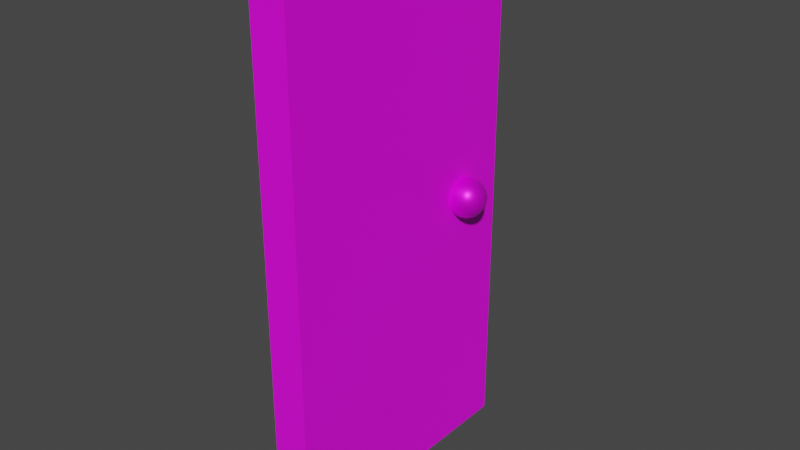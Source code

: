# Source: door_1.blend  (saved by Blender 3.3.6; exported with 4.5.12 LTS)
import bpy
from mathutils import Matrix  # noqa: F401  (used for matrix-valued properties, if any)

bpy.ops.wm.read_factory_settings(use_empty=True)
scene = bpy.context.scene
scene.name = 'Scene'

# ---- collections
col_collection = bpy.data.collections.new('Collection'); scene.collection.children.link(col_collection)

# ---- images (referenced by path relative to the original .blend; pixels are not part of the script)
import os
ASSET_DIR = os.environ.get("B2B_ASSET_DIR", "")  # directory of the original .blend (textures are referenced by path, not embedded)
HERE = os.path.dirname(os.path.abspath(__file__))  # packed textures are extracted next to this script under _unpacked/

def load_image(name, relpath, width, height, colorspace="sRGB"):
    """Load a texture the original file referenced (path relative to the .blend, or extracted next to this script)."""
    p = next((c for c in (os.path.join(HERE, relpath), os.path.join(ASSET_DIR, relpath)) if relpath and os.path.exists(c)), "")
    if p:
        img = bpy.data.images.load(p, check_existing=True)
        img.name = name
    else:  # same state as the original file: an image datablock whose file is absent (Cycles renders it pink)
        img = bpy.data.images.new(name, width, height)
        img.source = "FILE"
        img.filepath = "//" + (relpath or name)
    img.colorspace_settings.name = colorspace
    return img
img_door_jpeg = load_image('Door.jpeg', 'Aseprite/Door.jpeg', 1024, 1024, 'sRGB')

# ---- materials (node trees are filled in below, after node groups)
mat_material_001 = bpy.data.materials.new('Material.001')
mat_material_001.alpha_threshold = 0.0
mat_material_001.use_transparent_shadow = False
mat_material_001.roughness = 0.5
mat_material_001.line_color = (0.0, 0.0, 0.0, 1.0)
mat_material_002 = bpy.data.materials.new('Material.002')
mat_material_002.use_transparent_shadow = False

# ---- material node trees
mat_material_001.use_nodes = True; mat_material_001.node_tree.nodes.clear()
_N = mat_material_001.node_tree.nodes; _L = mat_material_001.node_tree.links
n0 = _N.new('ShaderNodeOutputMaterial'); n0.name = 'Material Output'; n0.location = (300, 300)
n1 = _N.new('ShaderNodeBsdfPrincipled'); n1.name = 'Principled BSDF'; n1.location = (10, 300)
n1.distribution = 'GGX'
n1.subsurface_method = 'RANDOM_WALK_SKIN'
n1.inputs[3].default_value = 1.45
n1.inputs[27].default_value = (0.0, 0.0, 0.0, 1.0)
n1.inputs[28].default_value = 1.0
n2 = _N.new('ShaderNodeTexImage'); n2.name = 'Image Texture'; n2.location = (-280, 260)
n2.image = img_door_jpeg
_L.new(n1.outputs[0], n0.inputs[0])
_L.new(n2.outputs[0], n1.inputs[0])
n0.is_active_output = True
mat_material_002.use_nodes = True; mat_material_002.node_tree.nodes.clear()
_N = mat_material_002.node_tree.nodes; _L = mat_material_002.node_tree.links
n0 = _N.new('ShaderNodeBsdfPrincipled'); n0.name = 'Principled BSDF'; n0.location = (10, 300)
n0.distribution = 'GGX'
n0.subsurface_method = 'RANDOM_WALK_SKIN'
n0.inputs[1].default_value = 0.5359
n0.inputs[2].default_value = 0.4085
n0.inputs[3].default_value = 1.45
n0.inputs[27].default_value = (0.0, 0.0, 0.0, 1.0)
n0.inputs[28].default_value = 1.0
n1 = _N.new('ShaderNodeOutputMaterial'); n1.name = 'Material Output'; n1.location = (300, 300)
n2 = _N.new('ShaderNodeTexImage'); n2.name = 'Image Texture'; n2.location = (-280, 260)
n2.image = img_door_jpeg
_L.new(n0.outputs[0], n1.inputs[0])
_L.new(n2.outputs[0], n0.inputs[0])
n1.is_active_output = True

# ---- world
world_world = bpy.data.worlds.new('World'); scene.world = world_world
world_world.use_nodes = True; world_world.node_tree.nodes.clear()
_N = world_world.node_tree.nodes; _L = world_world.node_tree.links
n0 = _N.new('ShaderNodeOutputWorld'); n0.name = 'World Output'; n0.location = (300, 300)
n1 = _N.new('ShaderNodeBackground'); n1.name = 'Background'; n1.location = (10, 300)
n1.inputs[0].default_value = (0.05088, 0.05088, 0.05088, 1.0)
_L.new(n1.outputs[0], n0.inputs[0])
n0.is_active_output = True
world_world.color = (0.05088, 0.05088, 0.05088)
world_world.use_sun_shadow = False
world_world.sun_shadow_jitter_overblur = 0.0

# ---- meshes
me_cube = bpy.data.meshes.new('Cube')
me_cube.from_pydata([(1.0, 1.0, 1.0), (1.0, 1.0, -1.0), (1.0, -1.0, 1.0), (1.0, -1.0, -1.0), (-1.0, 1.0, 1.0), (-1.0, 1.0, -1.0), (-1.0, -1.0, 1.0), (-1.0, -1.0, -1.0), (1.0, 1.0, 0.0), (-1.0, -1.0, 0.0), (1.0, -1.0, 0.0), (-1.0, 1.0, 0.0), (1.0, 1.0, 0.0), (-1.0, -1.0, 0.0), (1.0, -1.0, 0.0), (-1.0, 1.0, 0.0), (1.797, 0.6635, -0.06105), (1.929, 0.6754, -0.05222), (2.038, 0.6852, -0.04145), (2.119, 0.6925, -0.02918), (2.168, 0.697, -0.01586), (2.185, 0.6985, -0.002001), (2.168, 0.697, 0.01185), (2.119, 0.6925, 0.02517), (2.038, 0.6852, 0.03745), (1.929, 0.6754, 0.04821), (1.797, 0.6635, 0.05705), (1.646, 0.6498, 0.06361), (1.482, 0.635, 0.06765), (1.457, 0.6392, -0.07165), (1.596, 0.6581, -0.06761), (1.724, 0.6754, -0.06105), (1.837, 0.6906, -0.05222), (1.929, 0.7031, -0.04145), (1.998, 0.7124, -0.02918), (2.04, 0.7181, -0.01586), (2.055, 0.7201, -0.002001), (2.04, 0.7181, 0.01185), (1.998, 0.7124, 0.02517), (1.929, 0.7031, 0.03745), (1.837, 0.6906, 0.04821), (1.724, 0.6754, 0.05705), (1.596, 0.6581, 0.06361), (1.457, 0.6392, 0.06765), (1.426, 0.6427, -0.07165), (1.535, 0.6648, -0.06761), (1.636, 0.6852, -0.06105), (1.724, 0.7031, -0.05222), (1.797, 0.7178, -0.04145), (1.851, 0.7287, -0.02918), (1.884, 0.7354, -0.01586), (1.895, 0.7377, -0.002001), (1.884, 0.7354, 0.01185), (1.851, 0.7287, 0.02517), (1.797, 0.7178, 0.03745), (1.724, 0.7031, 0.04821), (1.636, 0.6852, 0.05705), (1.535, 0.6648, 0.06361), (1.426, 0.6427, 0.06765), (1.39, 0.6452, -0.07165), (1.466, 0.6698, -0.06761), (1.535, 0.6925, -0.06105), (1.596, 0.7124, -0.05222), (1.646, 0.7287, -0.04145), (1.683, 0.7409, -0.02918), (1.706, 0.7483, -0.01586), (1.714, 0.7508, -0.002001), (1.706, 0.7483, 0.01185), (1.683, 0.7409, 0.02517), (1.646, 0.7287, 0.03745), (1.596, 0.7124, 0.04821), (1.535, 0.6925, 0.05705), (1.466, 0.6698, 0.06361), (1.39, 0.6452, 0.06765), (1.352, 0.6468, -0.07165), (1.39, 0.6729, -0.06761), (1.426, 0.697, -0.06105), (1.457, 0.7181, -0.05222), (1.482, 0.7354, -0.04145), (1.501, 0.7483, -0.02918), (1.513, 0.7562, -0.01586), (1.517, 0.7589, -0.002001), (1.513, 0.7562, 0.01185), (1.501, 0.7483, 0.02517), (1.482, 0.7354, 0.03745), (1.457, 0.7181, 0.04821), (1.426, 0.697, 0.05705), (1.39, 0.6729, 0.06361), (1.352, 0.6468, 0.06765), (1.312, 0.7377, -0.04145), (1.312, 0.7589, -0.01586), (1.312, 0.7617, -0.002001), (1.312, 0.7589, 0.01185), (1.312, 0.7377, 0.03745), (1.312, 0.6985, 0.05705), (1.646, 0.6498, -0.06761), (1.482, 0.635, -0.07165), (1.312, 0.6196, 0.06901), (1.501, 0.6302, 0.06765), (1.683, 0.6404, 0.06361), (1.851, 0.6498, 0.05705), (1.998, 0.6581, 0.04821), (2.119, 0.6648, 0.03745), (2.208, 0.6698, 0.02517), (2.264, 0.6729, 0.01185), (2.282, 0.674, -0.002001), (2.264, 0.6729, -0.01586), (2.208, 0.6698, -0.02918), (2.119, 0.6648, -0.04145), (1.998, 0.6581, -0.05222), (1.851, 0.6498, -0.06105), (1.683, 0.6404, -0.06761), (1.501, 0.6302, -0.07165), (1.513, 0.625, 0.06765), (1.706, 0.6302, 0.06361), (1.884, 0.635, 0.05705), (2.04, 0.6392, 0.04821), (2.168, 0.6427, 0.03745), (2.264, 0.6452, 0.02517), (2.322, 0.6468, 0.01185), (2.342, 0.6473, -0.002001), (2.322, 0.6468, -0.01586), (2.264, 0.6452, -0.02918), (2.168, 0.6427, -0.04145), (2.04, 0.6392, -0.05222), (1.884, 0.635, -0.06105), (1.706, 0.6302, -0.06761), (1.513, 0.625, -0.07165), (1.517, 0.6196, 0.06765), (1.714, 0.6196, 0.06361), (1.895, 0.6196, 0.05705), (2.055, 0.6196, 0.04821), (2.185, 0.6196, 0.03745), (2.282, 0.6196, 0.02517), (2.342, 0.6196, 0.01185), (2.362, 0.6196, -0.002001), (2.342, 0.6196, -0.01586), (2.282, 0.6196, -0.02918), (2.185, 0.6196, -0.04145), (2.055, 0.6196, -0.05222), (1.895, 0.6196, -0.06105), (1.714, 0.6196, -0.06761), (1.517, 0.6196, -0.07165), (1.513, 0.6142, 0.06765), (1.706, 0.609, 0.06361), (1.884, 0.6042, 0.05705), (2.04, 0.6, 0.04821), (2.168, 0.5966, 0.03745), (2.264, 0.594, 0.02517), (2.322, 0.5924, 0.01185), (2.342, 0.5919, -0.002001), (2.322, 0.5924, -0.01586), (2.264, 0.594, -0.02918), (2.168, 0.5966, -0.04145), (2.04, 0.6, -0.05222), (1.884, 0.6042, -0.06105), (1.706, 0.609, -0.06761), (1.513, 0.6142, -0.07165), (1.501, 0.609, 0.06765), (1.683, 0.5988, 0.06361), (1.851, 0.5894, 0.05705), (1.998, 0.5812, 0.04821), (2.119, 0.5744, 0.03745), (2.208, 0.5694, 0.02517), (2.264, 0.5663, 0.01185), (2.282, 0.5653, -0.002001), (2.264, 0.5663, -0.01586), (2.208, 0.5694, -0.02918), (2.119, 0.5744, -0.04145), (1.998, 0.5812, -0.05222), (1.851, 0.5894, -0.06105), (1.683, 0.5988, -0.06761), (1.501, 0.609, -0.07165), (1.482, 0.6042, 0.06765), (1.646, 0.5894, 0.06361), (1.797, 0.5758, 0.05705), (1.929, 0.5638, 0.04821), (2.038, 0.554, 0.03745), (2.119, 0.5467, 0.02517), (2.168, 0.5422, 0.01185), (2.185, 0.5407, -0.002001), (2.168, 0.5422, -0.01586), (2.119, 0.5467, -0.02918), (2.038, 0.554, -0.04145), (1.929, 0.5638, -0.05222), (1.797, 0.5758, -0.06105), (1.646, 0.5894, -0.06761), (1.482, 0.6042, -0.07165), (1.457, 0.6, 0.06765), (1.596, 0.5812, 0.06361), (1.724, 0.5638, 0.05705), (1.837, 0.5486, 0.04821), (1.929, 0.5361, 0.03745), (1.998, 0.5268, 0.02517), (2.04, 0.5211, 0.01185), (2.055, 0.5192, -0.002001), (2.04, 0.5211, -0.01586), (1.998, 0.5268, -0.02918), (1.929, 0.5361, -0.04145), (1.837, 0.5486, -0.05222), (1.724, 0.5638, -0.06105), (1.596, 0.5812, -0.06761), (1.457, 0.6, -0.07165), (1.426, 0.5966, 0.06765), (1.535, 0.5744, 0.06361), (1.636, 0.554, 0.05705), (1.724, 0.5361, 0.04821), (1.797, 0.5214, 0.03745), (1.851, 0.5105, 0.02517), (1.884, 0.5038, 0.01185), (1.895, 0.5015, -0.002001), (1.884, 0.5038, -0.01586), (1.851, 0.5105, -0.02918), (1.797, 0.5214, -0.04145), (1.724, 0.5361, -0.05222), (1.636, 0.554, -0.06105), (1.535, 0.5744, -0.06761), (1.426, 0.5966, -0.07165), (1.39, 0.594, 0.06765), (1.466, 0.5694, 0.06361), (1.535, 0.5467, 0.05705), (1.596, 0.5268, 0.04821), (1.646, 0.5105, 0.03745), (1.683, 0.4984, 0.02517), (1.706, 0.4909, 0.01185), (1.714, 0.4884, -0.002001), (1.706, 0.4909, -0.01586), (1.683, 0.4984, -0.02918), (1.646, 0.5105, -0.04145), (1.596, 0.5268, -0.05222), (1.535, 0.5467, -0.06105), (1.466, 0.5694, -0.06761), (1.39, 0.594, -0.07165), (1.352, 0.5924, 0.06765), (1.39, 0.5663, 0.06361), (1.426, 0.5422, 0.05705), (1.457, 0.5211, 0.04821), (1.482, 0.5038, 0.03745), (1.501, 0.4909, 0.02517), (1.513, 0.483, 0.01185), (1.517, 0.4803, -0.002001), (1.513, 0.483, -0.01586), (1.501, 0.4909, -0.02918), (1.482, 0.5038, -0.04145), (1.457, 0.5211, -0.05222), (1.426, 0.5422, -0.06105), (1.39, 0.5663, -0.06761), (1.352, 0.5924, -0.07165), (1.312, 0.5919, 0.06765), (1.312, 0.5653, 0.06361), (1.312, 0.5407, 0.05705), (1.312, 0.5192, 0.04821), (1.312, 0.5015, 0.03745), (1.312, 0.4884, 0.02517), (1.312, 0.4803, 0.01185), (1.312, 0.4776, -0.002001), (1.312, 0.4803, -0.01586), (1.312, 0.4884, -0.02918), (1.312, 0.5015, -0.04145), (1.312, 0.5192, -0.05222), (1.312, 0.5407, -0.06105), (1.312, 0.5653, -0.06761), (1.312, 0.5919, -0.07165), (1.272, 0.5924, 0.06765), (1.233, 0.5663, 0.06361), (1.198, 0.5422, 0.05705), (1.167, 0.5211, 0.04821), (1.141, 0.5038, 0.03745), (1.123, 0.4909, 0.02517), (1.111, 0.483, 0.01185), (1.107, 0.4803, -0.002001), (1.111, 0.483, -0.01586), (1.123, 0.4909, -0.02918), (1.141, 0.5038, -0.04145), (1.167, 0.5211, -0.05222), (1.198, 0.5422, -0.06105), (1.233, 0.5663, -0.06761), (1.272, 0.5924, -0.07165), (1.233, 0.594, 0.06765), (1.158, 0.5694, 0.06361), (1.089, 0.5467, 0.05705), (1.028, 0.5268, 0.04821), (0.9777, 0.5105, 0.03745), (0.9405, 0.4984, 0.02517), (0.9176, 0.4909, 0.01185), (0.9099, 0.4884, -0.002001), (0.9176, 0.4909, -0.01586), (0.9405, 0.4984, -0.02918), (0.9777, 0.5105, -0.04145), (1.028, 0.5268, -0.05222), (1.089, 0.5467, -0.06105), (1.158, 0.5694, -0.06761), (1.233, 0.594, -0.07165), (1.198, 0.5966, 0.06765), (1.089, 0.5744, 0.06361), (0.9877, 0.554, 0.05705), (0.8992, 0.5361, 0.04821), (0.8267, 0.5214, 0.03745), (0.7728, 0.5105, 0.02517), (0.7395, 0.5038, 0.01185), (0.7283, 0.5015, -0.002001), (0.7395, 0.5038, -0.01586), (0.7728, 0.5105, -0.02918), (0.8267, 0.5214, -0.04145), (0.8992, 0.5361, -0.05222), (0.9877, 0.554, -0.06105), (1.089, 0.5744, -0.06761), (1.198, 0.5966, -0.07165), (1.167, 0.6, 0.06765), (1.028, 0.5812, 0.06361), (0.8992, 0.5638, 0.05705), (0.7867, 0.5486, 0.04821), (0.6943, 0.5361, 0.03745), (0.6257, 0.5268, 0.02517), (0.5834, 0.5211, 0.01185), (0.5692, 0.5192, -0.002001), (0.5834, 0.5211, -0.01586), (0.6257, 0.5268, -0.02918), (0.6943, 0.5361, -0.04145), (0.7867, 0.5486, -0.05222), (0.8992, 0.5638, -0.06105), (1.028, 0.5812, -0.06761), (1.167, 0.6, -0.07165), (1.312, 0.6196, -0.07302), (1.141, 0.6042, 0.06765), (0.9777, 0.5894, 0.06361), (0.8267, 0.5758, 0.05705), (0.6943, 0.5638, 0.04821), (0.5857, 0.554, 0.03745), (0.505, 0.5467, 0.02517), (0.4553, 0.5422, 0.01185), (0.4385, 0.5407, -0.002001), (0.4553, 0.5422, -0.01586), (0.505, 0.5467, -0.02918), (0.5857, 0.554, -0.04145), (0.6943, 0.5638, -0.05222), (0.8267, 0.5758, -0.06105), (0.9777, 0.5894, -0.06761), (1.141, 0.6042, -0.07165), (1.123, 0.609, 0.06765), (0.9405, 0.5988, 0.06361), (0.7728, 0.5894, 0.05705), (0.6257, 0.5812, 0.04821), (0.505, 0.5744, 0.03745), (0.4154, 0.5694, 0.02517), (0.3601, 0.5663, 0.01185), (0.3415, 0.5653, -0.002001), (0.3601, 0.5663, -0.01586), (0.4154, 0.5694, -0.02918), (0.505, 0.5744, -0.04145), (0.6257, 0.5812, -0.05222), (0.7728, 0.5894, -0.06105), (0.9405, 0.5988, -0.06761), (1.123, 0.609, -0.07165), (1.111, 0.6142, 0.06765), (0.9176, 0.609, 0.06361), (0.7395, 0.6042, 0.05705), (0.5834, 0.6, 0.04821), (0.4553, 0.5966, 0.03745), (0.3601, 0.594, 0.02517), (0.3015, 0.5924, 0.01185), (0.2817, 0.5919, -0.002001), (0.3015, 0.5924, -0.01586), (0.3601, 0.594, -0.02918), (0.4553, 0.5966, -0.04145), (0.5834, 0.6, -0.05222), (0.7395, 0.6042, -0.06105), (0.9176, 0.609, -0.06761), (1.111, 0.6142, -0.07165), (1.107, 0.6196, 0.06765), (0.9099, 0.6196, 0.06361), (0.7283, 0.6196, 0.05705), (0.5692, 0.6196, 0.04821), (0.4385, 0.6196, 0.03745), (0.3415, 0.6196, 0.02517), (0.2817, 0.6196, 0.01185), (0.2615, 0.6196, -0.002001), (0.2817, 0.6196, -0.01586), (0.3415, 0.6196, -0.02918), (0.4385, 0.6196, -0.04145), (0.5692, 0.6196, -0.05222), (0.7283, 0.6196, -0.06105), (0.9099, 0.6196, -0.06761), (1.107, 0.6196, -0.07165), (1.111, 0.625, 0.06765), (0.9176, 0.6302, 0.06361), (0.7395, 0.635, 0.05705), (0.5834, 0.6392, 0.04821), (0.4553, 0.6427, 0.03745), (0.3601, 0.6452, 0.02517), (0.3015, 0.6468, 0.01185), (0.2817, 0.6473, -0.002001), (0.3015, 0.6468, -0.01586), (0.3601, 0.6452, -0.02918), (0.4553, 0.6427, -0.04145), (0.5834, 0.6392, -0.05222), (0.7395, 0.635, -0.06105), (0.9176, 0.6302, -0.06761), (1.111, 0.625, -0.07165), (1.123, 0.6302, 0.06765), (0.9405, 0.6404, 0.06361), (0.7728, 0.6498, 0.05705), (0.6257, 0.6581, 0.04821), (0.505, 0.6648, 0.03745), (0.4154, 0.6698, 0.02517), (0.3601, 0.6729, 0.01185), (0.3415, 0.674, -0.002001), (0.3601, 0.6729, -0.01586), (0.4154, 0.6698, -0.02918), (0.505, 0.6648, -0.04145), (0.6257, 0.6581, -0.05222), (0.7728, 0.6498, -0.06105), (0.9405, 0.6404, -0.06761), (1.123, 0.6302, -0.07165), (1.141, 0.635, 0.06765), (0.9777, 0.6498, 0.06361), (0.8267, 0.6635, 0.05705), (0.6943, 0.6754, 0.04821), (0.5857, 0.6852, 0.03745), (0.505, 0.6925, 0.02517), (0.4553, 0.697, 0.01185), (0.4385, 0.6985, -0.002001), (0.4553, 0.697, -0.01586), (0.505, 0.6925, -0.02918), (0.5857, 0.6852, -0.04145), (0.6943, 0.6754, -0.05222), (0.8267, 0.6635, -0.06105), (0.9777, 0.6498, -0.06761), (1.141, 0.635, -0.07165), (1.167, 0.6392, 0.06765), (1.028, 0.6581, 0.06361), (0.8992, 0.6754, 0.05705), (0.7867, 0.6906, 0.04821), (0.6943, 0.7031, 0.03745), (0.6257, 0.7124, 0.02517), (0.5834, 0.7181, 0.01185), (0.5692, 0.7201, -0.002001), (0.5834, 0.7181, -0.01586), (0.6257, 0.7124, -0.02918), (0.6943, 0.7031, -0.04145), (0.7867, 0.6906, -0.05222), (0.8992, 0.6754, -0.06105), (1.028, 0.6581, -0.06761), (1.167, 0.6392, -0.07165), (1.198, 0.6427, 0.06765), (1.089, 0.6648, 0.06361), (0.9877, 0.6852, 0.05705), (0.8992, 0.7031, 0.04821), (0.8267, 0.7178, 0.03745), (0.7728, 0.7287, 0.02517), (0.7395, 0.7354, 0.01185), (0.7283, 0.7377, -0.002001), (0.7395, 0.7354, -0.01586), (0.7728, 0.7287, -0.02918), (0.8267, 0.7178, -0.04145), (0.8992, 0.7031, -0.05222), (0.9877, 0.6852, -0.06105), (1.089, 0.6648, -0.06761), (1.198, 0.6427, -0.07165), (1.233, 0.6452, 0.06765), (1.158, 0.6698, 0.06361), (1.089, 0.6925, 0.05705), (1.028, 0.7124, 0.04821), (0.9777, 0.7287, 0.03745), (0.9405, 0.7409, 0.02517), (0.9176, 0.7483, 0.01185), (0.9099, 0.7508, -0.002001), (0.9176, 0.7483, -0.01586), (0.9405, 0.7409, -0.02918), (0.9777, 0.7287, -0.04145), (1.028, 0.7124, -0.05222), (1.089, 0.6925, -0.06105), (1.158, 0.6698, -0.06761), (1.233, 0.6452, -0.07165), (1.272, 0.6468, 0.06765), (1.233, 0.6729, 0.06361), (1.198, 0.697, 0.05705), (1.167, 0.7181, 0.04821), (1.141, 0.7354, 0.03745), (1.123, 0.7483, 0.02517), (1.111, 0.7562, 0.01185), (1.107, 0.7589, -0.002001), (1.111, 0.7562, -0.01586), (1.123, 0.7483, -0.02918), (1.141, 0.7354, -0.04145), (1.167, 0.7181, -0.05222), (1.198, 0.697, -0.06105), (1.233, 0.6729, -0.06761), (1.272, 0.6468, -0.07165), (1.312, 0.6473, 0.06765), (1.312, 0.674, 0.06361), (1.312, 0.7201, 0.04821), (1.312, 0.7508, 0.02517), (1.312, 0.7508, -0.02918), (1.312, 0.7201, -0.05222), (1.312, 0.6985, -0.06105), (1.312, 0.674, -0.06761), (1.312, 0.6473, -0.07165)], [], [(0, 4, 6, 2), (10, 2, 6, 9), (5, 1, 3, 7), (11, 4, 0, 8), (5, 11, 8, 1), (0, 2, 3, 1), (5, 7, 6, 4), (3, 10, 9, 7), (8, 11, 15, 12), (9, 10, 14, 13), (90, 91, 81, 80), (490, 489, 88, 87), (493, 90, 80, 79), (94, 490, 87, 86), (89, 493, 79, 78), (491, 94, 86, 85), (494, 89, 78, 77), (93, 491, 85, 84), (495, 494, 77, 76), (492, 93, 84, 83), (496, 495, 76, 75), (92, 492, 83, 82), (497, 496, 75, 74), (91, 92, 82, 81), (489, 97, 88), (323, 497, 74), (81, 82, 67, 66), (88, 97, 73), (323, 74, 59), (80, 81, 66, 65), (87, 88, 73, 72), (79, 80, 65, 64), (86, 87, 72, 71), (78, 79, 64, 63), (85, 86, 71, 70), (77, 78, 63, 62), (84, 85, 70, 69), (76, 77, 62, 61), (83, 84, 69, 68), (75, 76, 61, 60), (82, 83, 68, 67), (74, 75, 60, 59), (62, 63, 48, 47), (69, 70, 55, 54), (61, 62, 47, 46), (68, 69, 54, 53), (60, 61, 46, 45), (67, 68, 53, 52), (59, 60, 45, 44), (66, 67, 52, 51), (73, 97, 58), (323, 59, 44), (65, 66, 51, 50), (72, 73, 58, 57), (64, 65, 50, 49), (71, 72, 57, 56), (63, 64, 49, 48), (70, 71, 56, 55), (58, 97, 43), (323, 44, 29), (50, 51, 36, 35), (57, 58, 43, 42), (49, 50, 35, 34), (56, 57, 42, 41), (48, 49, 34, 33), (55, 56, 41, 40), (47, 48, 33, 32), (54, 55, 40, 39), (46, 47, 32, 31), (53, 54, 39, 38), (45, 46, 31, 30), (52, 53, 38, 37), (44, 45, 30, 29), (51, 52, 37, 36), (39, 40, 25, 24), (31, 32, 17, 16), (38, 39, 24, 23), (30, 31, 16, 95), (37, 38, 23, 22), (29, 30, 95, 96), (36, 37, 22, 21), (43, 97, 28), (323, 29, 96), (35, 36, 21, 20), (42, 43, 28, 27), (34, 35, 20, 19), (41, 42, 27, 26), (33, 34, 19, 18), (40, 41, 26, 25), (32, 33, 18, 17), (20, 21, 105, 106), (27, 28, 98, 99), (19, 20, 106, 107), (26, 27, 99, 100), (18, 19, 107, 108), (25, 26, 100, 101), (17, 18, 108, 109), (24, 25, 101, 102), (16, 17, 109, 110), (23, 24, 102, 103), (95, 16, 110, 111), (22, 23, 103, 104), (96, 95, 111, 112), (21, 22, 104, 105), (28, 97, 98), (323, 96, 112), (110, 109, 124, 125), (103, 102, 117, 118), (111, 110, 125, 126), (104, 103, 118, 119), (112, 111, 126, 127), (105, 104, 119, 120), (98, 97, 113), (323, 112, 127), (106, 105, 120, 121), (99, 98, 113, 114), (107, 106, 121, 122), (100, 99, 114, 115), (108, 107, 122, 123), (101, 100, 115, 116), (109, 108, 123, 124), (102, 101, 116, 117), (122, 121, 136, 137), (115, 114, 129, 130), (123, 122, 137, 138), (116, 115, 130, 131), (124, 123, 138, 139), (117, 116, 131, 132), (125, 124, 139, 140), (118, 117, 132, 133), (126, 125, 140, 141), (119, 118, 133, 134), (127, 126, 141, 142), (120, 119, 134, 135), (113, 97, 128), (323, 127, 142), (121, 120, 135, 136), (114, 113, 128, 129), (141, 140, 155, 156), (134, 133, 148, 149), (142, 141, 156, 157), (135, 134, 149, 150), (128, 97, 143), (323, 142, 157), (136, 135, 150, 151), (129, 128, 143, 144), (137, 136, 151, 152), (130, 129, 144, 145), (138, 137, 152, 153), (131, 130, 145, 146), (139, 138, 153, 154), (132, 131, 146, 147), (140, 139, 154, 155), (133, 132, 147, 148), (145, 144, 159, 160), (153, 152, 167, 168), (146, 145, 160, 161), (154, 153, 168, 169), (147, 146, 161, 162), (155, 154, 169, 170), (148, 147, 162, 163), (156, 155, 170, 171), (149, 148, 163, 164), (157, 156, 171, 172), (150, 149, 164, 165), (143, 97, 158), (323, 157, 172), (151, 150, 165, 166), (144, 143, 158, 159), (152, 151, 166, 167), (164, 163, 178, 179), (172, 171, 186, 187), (165, 164, 179, 180), (158, 97, 173), (323, 172, 187), (166, 165, 180, 181), (159, 158, 173, 174), (167, 166, 181, 182), (160, 159, 174, 175), (168, 167, 182, 183), (161, 160, 175, 176), (169, 168, 183, 184), (162, 161, 176, 177), (170, 169, 184, 185), (163, 162, 177, 178), (171, 170, 185, 186), (183, 182, 197, 198), (176, 175, 190, 191), (184, 183, 198, 199), (177, 176, 191, 192), (185, 184, 199, 200), (178, 177, 192, 193), (186, 185, 200, 201), (179, 178, 193, 194), (187, 186, 201, 202), (180, 179, 194, 195), (173, 97, 188), (323, 187, 202), (181, 180, 195, 196), (174, 173, 188, 189), (182, 181, 196, 197), (175, 174, 189, 190), (202, 201, 216, 217), (195, 194, 209, 210), (188, 97, 203), (323, 202, 217), (196, 195, 210, 211), (189, 188, 203, 204), (197, 196, 211, 212), (190, 189, 204, 205), (198, 197, 212, 213), (191, 190, 205, 206), (199, 198, 213, 214), (192, 191, 206, 207), (200, 199, 214, 215), (193, 192, 207, 208), (201, 200, 215, 216), (194, 193, 208, 209), (206, 205, 220, 221), (214, 213, 228, 229), (207, 206, 221, 222), (215, 214, 229, 230), (208, 207, 222, 223), (216, 215, 230, 231), (209, 208, 223, 224), (217, 216, 231, 232), (210, 209, 224, 225), (203, 97, 218), (323, 217, 232), (211, 210, 225, 226), (204, 203, 218, 219), (212, 211, 226, 227), (205, 204, 219, 220), (213, 212, 227, 228), (225, 224, 239, 240), (218, 97, 233), (323, 232, 247), (226, 225, 240, 241), (219, 218, 233, 234), (227, 226, 241, 242), (220, 219, 234, 235), (228, 227, 242, 243), (221, 220, 235, 236), (229, 228, 243, 244), (222, 221, 236, 237), (230, 229, 244, 245), (223, 222, 237, 238), (231, 230, 245, 246), (224, 223, 238, 239), (232, 231, 246, 247), (244, 243, 258, 259), (237, 236, 251, 252), (245, 244, 259, 260), (238, 237, 252, 253), (246, 245, 260, 261), (239, 238, 253, 254), (247, 246, 261, 262), (240, 239, 254, 255), (233, 97, 248), (323, 247, 262), (241, 240, 255, 256), (234, 233, 248, 249), (242, 241, 256, 257), (235, 234, 249, 250), (243, 242, 257, 258), (236, 235, 250, 251), (323, 262, 277), (256, 255, 270, 271), (249, 248, 263, 264), (257, 256, 271, 272), (250, 249, 264, 265), (258, 257, 272, 273), (251, 250, 265, 266), (259, 258, 273, 274), (252, 251, 266, 267), (260, 259, 274, 275), (253, 252, 267, 268), (261, 260, 275, 276), (254, 253, 268, 269), (262, 261, 276, 277), (255, 254, 269, 270), (248, 97, 263), (275, 274, 289, 290), (268, 267, 282, 283), (276, 275, 290, 291), (269, 268, 283, 284), (277, 276, 291, 292), (270, 269, 284, 285), (263, 97, 278), (323, 277, 292), (271, 270, 285, 286), (264, 263, 278, 279), (272, 271, 286, 287), (265, 264, 279, 280), (273, 272, 287, 288), (266, 265, 280, 281), (274, 273, 288, 289), (267, 266, 281, 282), (279, 278, 293, 294), (287, 286, 301, 302), (280, 279, 294, 295), (288, 287, 302, 303), (281, 280, 295, 296), (289, 288, 303, 304), (282, 281, 296, 297), (290, 289, 304, 305), (283, 282, 297, 298), (291, 290, 305, 306), (284, 283, 298, 299), (292, 291, 306, 307), (285, 284, 299, 300), (278, 97, 293), (323, 292, 307), (286, 285, 300, 301), (298, 297, 312, 313), (306, 305, 320, 321), (299, 298, 313, 314), (307, 306, 321, 322), (300, 299, 314, 315), (293, 97, 308), (323, 307, 322), (301, 300, 315, 316), (294, 293, 308, 309), (302, 301, 316, 317), (295, 294, 309, 310), (303, 302, 317, 318), (296, 295, 310, 311), (304, 303, 318, 319), (297, 296, 311, 312), (305, 304, 319, 320), (317, 316, 332, 333), (310, 309, 325, 326), (318, 317, 333, 334), (311, 310, 326, 327), (319, 318, 334, 335), (312, 311, 327, 328), (320, 319, 335, 336), (313, 312, 328, 329), (321, 320, 336, 337), (314, 313, 329, 330), (322, 321, 337, 338), (315, 314, 330, 331), (308, 97, 324), (323, 322, 338), (316, 315, 331, 332), (309, 308, 324, 325), (337, 336, 351, 352), (330, 329, 344, 345), (338, 337, 352, 353), (331, 330, 345, 346), (324, 97, 339), (323, 338, 353), (332, 331, 346, 347), (325, 324, 339, 340), (333, 332, 347, 348), (326, 325, 340, 341), (334, 333, 348, 349), (327, 326, 341, 342), (335, 334, 349, 350), (328, 327, 342, 343), (336, 335, 350, 351), (329, 328, 343, 344), (341, 340, 355, 356), (349, 348, 363, 364), (342, 341, 356, 357), (350, 349, 364, 365), (343, 342, 357, 358), (351, 350, 365, 366), (344, 343, 358, 359), (352, 351, 366, 367), (345, 344, 359, 360), (353, 352, 367, 368), (346, 345, 360, 361), (339, 97, 354), (323, 353, 368), (347, 346, 361, 362), (340, 339, 354, 355), (348, 347, 362, 363), (360, 359, 374, 375), (368, 367, 382, 383), (361, 360, 375, 376), (354, 97, 369), (323, 368, 383), (362, 361, 376, 377), (355, 354, 369, 370), (363, 362, 377, 378), (356, 355, 370, 371), (364, 363, 378, 379), (357, 356, 371, 372), (365, 364, 379, 380), (358, 357, 372, 373), (366, 365, 380, 381), (359, 358, 373, 374), (367, 366, 381, 382), (379, 378, 393, 394), (372, 371, 386, 387), (380, 379, 394, 395), (373, 372, 387, 388), (381, 380, 395, 396), (374, 373, 388, 389), (382, 381, 396, 397), (375, 374, 389, 390), (383, 382, 397, 398), (376, 375, 390, 391), (369, 97, 384), (323, 383, 398), (377, 376, 391, 392), (370, 369, 384, 385), (378, 377, 392, 393), (371, 370, 385, 386), (398, 397, 412, 413), (391, 390, 405, 406), (384, 97, 399), (323, 398, 413), (392, 391, 406, 407), (385, 384, 399, 400), (393, 392, 407, 408), (386, 385, 400, 401), (394, 393, 408, 409), (387, 386, 401, 402), (395, 394, 409, 410), (388, 387, 402, 403), (396, 395, 410, 411), (389, 388, 403, 404), (397, 396, 411, 412), (390, 389, 404, 405), (410, 409, 424, 425), (403, 402, 417, 418), (411, 410, 425, 426), (404, 403, 418, 419), (412, 411, 426, 427), (405, 404, 419, 420), (413, 412, 427, 428), (406, 405, 420, 421), (399, 97, 414), (323, 413, 428), (407, 406, 421, 422), (400, 399, 414, 415), (408, 407, 422, 423), (401, 400, 415, 416), (409, 408, 423, 424), (402, 401, 416, 417), (414, 97, 429), (323, 428, 443), (422, 421, 436, 437), (415, 414, 429, 430), (423, 422, 437, 438), (416, 415, 430, 431), (424, 423, 438, 439), (417, 416, 431, 432), (425, 424, 439, 440), (418, 417, 432, 433), (426, 425, 440, 441), (419, 418, 433, 434), (427, 426, 441, 442), (420, 419, 434, 435), (428, 427, 442, 443), (421, 420, 435, 436), (433, 432, 447, 448), (441, 440, 455, 456), (434, 433, 448, 449), (442, 441, 456, 457), (435, 434, 449, 450), (443, 442, 457, 458), (436, 435, 450, 451), (429, 97, 444), (323, 443, 458), (437, 436, 451, 452), (430, 429, 444, 445), (438, 437, 452, 453), (431, 430, 445, 446), (439, 438, 453, 454), (432, 431, 446, 447), (440, 439, 454, 455), (452, 451, 466, 467), (445, 444, 459, 460), (453, 452, 467, 468), (446, 445, 460, 461), (454, 453, 468, 469), (447, 446, 461, 462), (455, 454, 469, 470), (448, 447, 462, 463), (456, 455, 470, 471), (449, 448, 463, 464), (457, 456, 471, 472), (450, 449, 464, 465), (458, 457, 472, 473), (451, 450, 465, 466), (444, 97, 459), (323, 458, 473), (471, 470, 485, 486), (464, 463, 478, 479), (472, 471, 486, 487), (465, 464, 479, 480), (473, 472, 487, 488), (466, 465, 480, 481), (459, 97, 474), (323, 473, 488), (467, 466, 481, 482), (460, 459, 474, 475), (468, 467, 482, 483), (461, 460, 475, 476), (469, 468, 483, 484), (462, 461, 476, 477), (470, 469, 484, 485), (463, 462, 477, 478), (475, 474, 489, 490), (483, 482, 90, 493), (476, 475, 490, 94), (484, 483, 493, 89), (477, 476, 94, 491), (485, 484, 89, 494), (478, 477, 491, 93), (486, 485, 494, 495), (479, 478, 93, 492), (487, 486, 495, 496), (480, 479, 492, 92), (488, 487, 496, 497), (481, 480, 92, 91), (474, 97, 489), (323, 488, 497), (482, 481, 91, 90)])
me_cube.polygons.foreach_set('use_smooth', [0, 0, 0, 0, 0, 0, 0, 0, 0, 0, 1, 1, 1, 1, 1, 1, 1, 1, 1, 1, 1, 1, 1, 1, 1, 1, 1, 1, 1, 1, 1, 1, 1, 1, 1, 1, 1, 1, 1, 1, 1, 1, 1, 1, 1, 1, 1, 1, 1, 1, 1, 1, 1, 1, 1, 1, 1, 1, 1, 1, 1, 1, 1, 1, 1, 1, 1, 1, 1, 1, 1, 1, 1, 1, 1, 1, 1, 1, 1, 1, 1, 1, 1, 1, 1, 1, 1, 1, 1, 1, 1, 1, 1, 1, 1, 1, 1, 1, 1, 1, 1, 1, 1, 1, 1, 1, 1, 1, 1, 1, 1, 1, 1, 1, 1, 1, 1, 1, 1, 1, 1, 1, 1, 1, 1, 1, 1, 1, 1, 1, 1, 1, 1, 1, 1, 1, 1, 1, 1, 1, 1, 1, 1, 1, 1, 1, 1, 1, 1, 1, 1, 1, 1, 1, 1, 1, 1, 1, 1, 1, 1, 1, 1, 1, 1, 1, 1, 1, 1, 1, 1, 1, 1, 1, 1, 1, 1, 1, 1, 1, 1, 1, 1, 1, 1, 1, 1, 1, 1, 1, 1, 1, 1, 1, 1, 1, 1, 1, 1, 1, 1, 1, 1, 1, 0, 1, 1, 1, 1, 1, 1, 1, 1, 1, 1, 1, 1, 1, 1, 1, 1, 1, 1, 1, 1, 1, 1, 1, 1, 1, 1, 1, 1, 1, 1, 1, 1, 1, 1, 1, 1, 1, 1, 1, 1, 1, 1, 1, 1, 1, 1, 1, 1, 1, 1, 1, 1, 1, 1, 1, 1, 1, 1, 1, 1, 1, 1, 1, 1, 1, 1, 1, 1, 1, 1, 1, 1, 1, 1, 1, 1, 1, 1, 1, 1, 1, 1, 1, 1, 1, 1, 1, 1, 1, 1, 1, 1, 1, 1, 1, 1, 1, 1, 1, 1, 1, 1, 1, 1, 1, 1, 1, 1, 1, 1, 1, 1, 1, 1, 1, 1, 1, 1, 1, 1, 1, 1, 1, 1, 1, 1, 0, 1, 1, 1, 1, 1, 1, 0, 1, 1, 1, 1, 1, 1, 1, 0, 1, 1, 1, 1, 1, 1, 1, 1, 0, 1, 1, 1, 1, 1, 1, 0, 1, 1, 1, 1, 1, 1, 0, 1, 1, 1, 1, 1, 1, 1, 1, 1, 1, 1, 1, 1, 1, 1, 1, 0, 1, 1, 1, 1, 1, 1, 0, 1, 1, 1, 1, 1, 1, 0, 1, 1, 1, 1, 1, 1, 1, 1, 0, 1, 1, 1, 1, 1, 1, 1, 0, 1, 1, 1, 1, 1, 1, 0, 1, 1, 1, 1, 1, 0, 1, 1, 1, 1, 1, 1, 1, 1, 0, 1, 1, 1, 1, 1, 1, 1, 1, 1, 1, 1, 1, 1, 1, 0, 1, 1, 1, 1, 1, 1, 1, 1, 1, 1, 1, 1, 1, 1, 1, 1, 1, 1, 1, 1, 1, 1, 1, 1, 1, 1, 1, 1, 1, 1, 1, 1, 1, 1, 1, 1, 1, 1, 1, 1, 1, 1, 1, 1, 1, 1, 1, 1, 1, 1, 1, 1, 1, 1, 1, 1, 1, 1, 1, 1, 1, 1, 1, 1, 1, 1, 1])
me_cube.polygons.foreach_set('material_index', [0, 0, 0, 0, 0, 0, 0, 0, 0, 0, 1, 1, 1, 1, 1, 1, 1, 1, 1, 1, 1, 1, 1, 1, 1, 1, 1, 1, 1, 1, 1, 1, 1, 1, 1, 1, 1, 1, 1, 1, 1, 1, 1, 1, 1, 1, 1, 1, 1, 1, 1, 1, 1, 1, 1, 1, 1, 1, 1, 1, 1, 1, 1, 1, 1, 1, 1, 1, 1, 1, 1, 1, 1, 1, 1, 1, 1, 1, 1, 1, 1, 1, 1, 1, 1, 1, 1, 1, 1, 1, 1, 1, 1, 1, 1, 1, 1, 1, 1, 1, 1, 1, 1, 1, 1, 1, 1, 1, 1, 1, 1, 1, 1, 1, 1, 1, 1, 1, 1, 1, 1, 1, 1, 1, 1, 1, 1, 1, 1, 1, 1, 1, 1, 1, 1, 1, 1, 1, 1, 1, 1, 1, 1, 1, 1, 1, 1, 1, 1, 1, 1, 1, 1, 1, 1, 1, 1, 1, 1, 1, 1, 1, 1, 1, 1, 1, 1, 1, 1, 1, 1, 1, 1, 1, 1, 1, 1, 1, 1, 1, 1, 1, 1, 1, 1, 1, 1, 1, 1, 1, 1, 1, 1, 1, 1, 1, 1, 1, 1, 1, 1, 1, 1, 1, 0, 1, 1, 1, 1, 1, 1, 1, 1, 1, 1, 1, 1, 1, 1, 1, 1, 1, 1, 1, 1, 1, 1, 1, 1, 1, 1, 1, 1, 1, 1, 1, 1, 1, 1, 1, 1, 1, 1, 1, 1, 1, 1, 1, 1, 1, 1, 1, 1, 1, 1, 1, 1, 1, 1, 1, 1, 1, 1, 1, 1, 1, 1, 1, 1, 1, 1, 1, 1, 1, 1, 1, 1, 1, 1, 1, 1, 1, 1, 1, 1, 1, 1, 1, 1, 1, 1, 1, 1, 1, 1, 1, 1, 1, 1, 1, 1, 1, 1, 1, 1, 1, 1, 1, 1, 1, 1, 1, 1, 1, 1, 1, 1, 1, 1, 1, 1, 1, 1, 1, 1, 1, 1, 1, 1, 1, 1, 0, 1, 1, 1, 1, 1, 1, 0, 1, 1, 1, 1, 1, 1, 1, 0, 1, 1, 1, 1, 1, 1, 1, 1, 0, 1, 1, 1, 1, 1, 1, 0, 1, 1, 1, 1, 1, 1, 0, 1, 1, 1, 1, 1, 1, 1, 1, 1, 1, 1, 1, 1, 1, 1, 1, 0, 1, 1, 1, 1, 1, 1, 0, 1, 1, 1, 1, 1, 1, 0, 1, 1, 1, 1, 1, 1, 1, 1, 0, 1, 1, 1, 1, 1, 1, 1, 0, 1, 1, 1, 1, 1, 1, 0, 1, 1, 1, 1, 1, 0, 1, 1, 1, 1, 1, 1, 1, 1, 0, 1, 1, 1, 1, 1, 1, 1, 1, 1, 1, 1, 1, 1, 1, 0, 1, 1, 1, 1, 1, 1, 1, 1, 1, 1, 1, 1, 1, 1, 1, 1, 1, 1, 1, 1, 1, 1, 1, 1, 1, 1, 1, 1, 1, 1, 1, 1, 1, 1, 1, 1, 1, 1, 1, 1, 1, 1, 1, 1, 1, 1, 1, 1, 1, 1, 1, 1, 1, 1, 1, 1, 1, 1, 1, 1, 1, 1, 1, 1, 1, 1, 1])
_uv = me_cube.uv_layers.new(name='UVMap')
_uv.uv.foreach_set('vector', [0.625, 0.5, 0.875, 0.5, 0.875, 0.75, 0.625, 0.75, 0.5, 0.75, 0.625, 0.75, 0.625, 1.0, 0.5, 1.0, 0.125, 0.5, 0.375, 0.5, 0.375, 0.75, 0.125, 0.75, 0.5, 0.25, 0.625, 0.25, 0.625, 0.5, 0.5, 0.5, 0.375, 0.25, 0.5, 0.25, 0.5, 0.5, 0.375, 0.5, 1.029, 1.014, -0.04135, 1.016, -0.04297, -0.02014, 1.027, -0.02244, 1.03, 0.04233, -0.0532, 0.04297, -0.05128, 0.9939, 1.032, 0.9932, 0.375, 0.75, 0.5, 0.75, 0.5, 1.0, 0.375, 1.0, 0.5, 0.5, 0.5, 0.25, 0.5, 0.25, 0.5, 0.5, 0.5, 1.0, 0.5, 0.75, 0.5, 0.75, 0.5, 1.0, 0.75, 0.4375, 0.75, 0.5, 0.7188, 0.5, 0.7188, 0.4375, 0.75, 0.875, 0.75, 0.9375, 0.7188, 0.9375, 0.7188, 0.875, 0.75, 0.375, 0.75, 0.4375, 0.7188, 0.4375, 0.7188, 0.375, 0.75, 0.8125, 0.75, 0.875, 0.7188, 0.875, 0.7188, 0.8125, 0.75, 0.3125, 0.75, 0.375, 0.7188, 0.375, 0.7188, 0.3125, 0.75, 0.4578, 0.75, 0.5203, 0.7188, 0.5203, 0.7188, 0.4578, 0.75, 0.25, 0.75, 0.3125, 0.7188, 0.3125, 0.7188, 0.25, 0.75, 0.6875, 0.75, 0.75, 0.7188, 0.75, 0.7188, 0.6875, 0.75, 0.1875, 0.75, 0.25, 0.7188, 0.25, 0.7188, 0.1875, 0.75, 0.625, 0.75, 0.6875, 0.7188, 0.6875, 0.7188, 0.625, 0.75, 0.125, 0.75, 0.1875, 0.7188, 0.1875, 0.7188, 0.125, 0.75, 0.5625, 0.75, 0.625, 0.7188, 0.625, 0.7188, 0.5625, 0.75, 0.0625, 0.75, 0.125, 0.7188, 0.125, 0.7188, 0.0625, 0.75, 0.5, 0.75, 0.5625, 0.7188, 0.5625, 0.7188, 0.5, 0.75, 0.9375, 0.7344, 1.0, 0.7188, 0.9375, 0.7344, 0.0, 0.75, 0.0625, 0.7188, 0.0625, 0.7188, 0.5, 0.7188, 0.5625, 0.6875, 0.5625, 0.6875, 0.5, 0.7188, 0.9375, 0.7031, 1.0, 0.6875, 0.9375, 0.7031, 0.0, 0.7188, 0.0625, 0.6875, 0.0625, 0.7188, 0.4375, 0.7188, 0.5, 0.6875, 0.5, 0.6875, 0.4375, 0.7188, 0.875, 0.7188, 0.9375, 0.6875, 0.9375, 0.6875, 0.875, 0.7188, 0.375, 0.7188, 0.4375, 0.6875, 0.4375, 0.6875, 0.375, 0.7188, 0.8125, 0.7188, 0.875, 0.6875, 0.875, 0.6875, 0.8125, 0.7188, 0.3125, 0.7188, 0.375, 0.6875, 0.375, 0.6875, 0.3125, 0.7188, 0.4578, 0.7188, 0.5203, 0.6875, 0.5203, 0.6875, 0.4578, 0.7188, 0.25, 0.7188, 0.3125, 0.6875, 0.3125, 0.6875, 0.25, 0.7188, 0.3953, 0.7188, 0.4578, 0.6875, 0.4578, 0.6875, 0.3953, 0.7188, 0.1875, 0.7188, 0.25, 0.6875, 0.25, 0.6875, 0.1875, 0.7188, 0.625, 0.7188, 0.6875, 0.6875, 0.6875, 0.6875, 0.625, 0.7188, 0.125, 0.7188, 0.1875, 0.6875, 0.1875, 0.6875, 0.125, 0.7188, 0.5625, 0.7188, 0.625, 0.6875, 0.625, 0.6875, 0.5625, 0.7188, 0.0625, 0.7188, 0.125, 0.6875, 0.125, 0.6875, 0.0625, 0.6875, 0.25, 0.6875, 0.3125, 0.6562, 0.3125, 0.6562, 0.25, 0.6875, 0.3953, 0.6875, 0.4578, 0.6562, 0.4578, 0.6562, 0.3953, 0.6875, 0.1875, 0.6875, 0.25, 0.6562, 0.25, 0.6562, 0.1875, 0.6875, 0.3328, 0.6875, 0.3953, 0.6562, 0.3953, 0.6562, 0.3328, 0.6875, 0.125, 0.6875, 0.1875, 0.6562, 0.1875, 0.6562, 0.125, 0.6875, 0.5625, 0.6875, 0.625, 0.6562, 0.625, 0.6562, 0.5625, 0.6875, 0.0625, 0.6875, 0.125, 0.6562, 0.125, 0.6562, 0.0625, 0.6875, 0.5, 0.6875, 0.5625, 0.6562, 0.5625, 0.6562, 0.5, 0.6875, 0.9375, 0.6719, 1.0, 0.6562, 0.9375, 0.6719, 0.0, 0.6875, 0.0625, 0.6562, 0.0625, 0.6875, 0.4375, 0.6875, 0.5, 0.6562, 0.5, 0.6562, 0.4375, 0.6875, 0.875, 0.6875, 0.9375, 0.6562, 0.9375, 0.6562, 0.875, 0.6875, 0.375, 0.6875, 0.4375, 0.6562, 0.4375, 0.6562, 0.375, 0.6875, 0.5203, 0.6875, 0.5828, 0.6562, 0.5828, 0.6562, 0.5203, 0.6875, 0.3125, 0.6875, 0.375, 0.6562, 0.375, 0.6562, 0.3125, 0.6875, 0.4578, 0.6875, 0.5203, 0.6562, 0.5203, 0.6562, 0.4578, 0.6562, 0.9375, 0.6406, 1.0, 0.625, 0.9375, 0.6406, 0.0, 0.6562, 0.0625, 0.625, 0.0625, 0.6562, 0.1453, 0.6562, 0.2078, 0.625, 0.2078, 0.625, 0.1453, 0.6562, 0.875, 0.6562, 0.9375, 0.625, 0.9375, 0.625, 0.875, 0.6562, 0.375, 0.6562, 0.4375, 0.625, 0.4375, 0.625, 0.375, 0.6562, 0.5203, 0.6562, 0.5828, 0.625, 0.5828, 0.625, 0.5203, 0.6562, 0.3125, 0.6562, 0.375, 0.625, 0.375, 0.625, 0.3125, 0.6562, 0.4578, 0.6562, 0.5203, 0.625, 0.5203, 0.625, 0.4578, 0.6562, 0.25, 0.6562, 0.3125, 0.625, 0.3125, 0.625, 0.25, 0.6562, 0.3953, 0.6562, 0.4578, 0.625, 0.4578, 0.625, 0.3953, 0.6562, 0.1875, 0.6562, 0.25, 0.625, 0.25, 0.625, 0.1875, 0.6562, 0.3328, 0.6562, 0.3953, 0.625, 0.3953, 0.625, 0.3328, 0.6562, 0.125, 0.6562, 0.1875, 0.625, 0.1875, 0.625, 0.125, 0.6562, 0.2703, 0.6562, 0.3328, 0.625, 0.3328, 0.625, 0.2703, 0.6562, 0.0625, 0.6562, 0.125, 0.625, 0.125, 0.625, 0.0625, 0.6562, 0.2078, 0.6562, 0.2703, 0.625, 0.2703, 0.625, 0.2078, 0.625, 0.3953, 0.625, 0.4578, 0.5938, 0.4578, 0.5938, 0.3953, 0.625, 0.1875, 0.625, 0.25, 0.5938, 0.25, 0.5938, 0.1875, 0.625, 0.3328, 0.625, 0.3953, 0.5938, 0.3953, 0.5938, 0.3328, 0.625, 0.125, 0.625, 0.1875, 0.5938, 0.1875, 0.5938, 0.125, 0.625, 0.2703, 0.625, 0.3328, 0.5938, 0.3328, 0.5938, 0.2703, 0.625, 0.0625, 0.625, 0.125, 0.5938, 0.125, 0.5938, 0.0625, 0.625, 0.2078, 0.625, 0.2703, 0.5938, 0.2703, 0.5938, 0.2078, 0.625, 0.9375, 0.6094, 1.0, 0.5938, 0.9375, 0.6094, 0.0, 0.625, 0.0625, 0.5938, 0.0625, 0.625, 0.1453, 0.625, 0.2078, 0.5938, 0.2078, 0.5938, 0.1453, 0.625, 0.875, 0.625, 0.9375, 0.5938, 0.9375, 0.5938, 0.875, 0.625, 0.375, 0.625, 0.4375, 0.5938, 0.4375, 0.5938, 0.375, 0.625, 0.5203, 0.625, 0.5828, 0.5938, 0.5828, 0.5938, 0.5203, 0.625, 0.3125, 0.625, 0.375, 0.5938, 0.375, 0.5938, 0.3125, 0.625, 0.4578, 0.625, 0.5203, 0.5938, 0.5203, 0.5938, 0.4578, 0.625, 0.25, 0.625, 0.3125, 0.5938, 0.3125, 0.5938, 0.25, 0.5938, 0.4375, 0.5938, 0.5, 0.5625, 0.5, 0.5625, 0.4375, 0.5938, 0.875, 0.5938, 0.9375, 0.5625, 0.9375, 0.5625, 0.875, 0.5938, 0.375, 0.5938, 0.4375, 0.5625, 0.4375, 0.5625, 0.375, 0.5938, 0.5203, 0.5938, 0.5828, 0.5625, 0.5828, 0.5625, 0.5203, 0.5938, 0.3125, 0.5938, 0.375, 0.5625, 0.375, 0.5625, 0.3125, 0.5938, 0.4578, 0.5938, 0.5203, 0.5625, 0.5203, 0.5625, 0.4578, 0.5938, 0.25, 0.5938, 0.3125, 0.5625, 0.3125, 0.5625, 0.25, 0.5938, 0.3953, 0.5938, 0.4578, 0.5625, 0.4578, 0.5625, 0.3953, 0.5938, 0.1875, 0.5938, 0.25, 0.5625, 0.25, 0.5625, 0.1875, 0.5938, 0.3328, 0.5938, 0.3953, 0.5625, 0.3953, 0.5625, 0.3328, 0.5938, 0.125, 0.5938, 0.1875, 0.5625, 0.1875, 0.5625, 0.125, 0.5938, 0.2703, 0.5938, 0.3328, 0.5625, 0.3328, 0.5625, 0.2703, 0.5938, 0.0625, 0.5938, 0.125, 0.5625, 0.125, 0.5625, 0.0625, 0.5938, 0.2078, 0.5938, 0.2703, 0.5625, 0.2703, 0.5625, 0.2078, 0.5938, 0.9375, 0.5781, 1.0, 0.5625, 0.9375, 0.5781, 0.0, 0.5938, 0.0625, 0.5625, 0.0625, 0.5625, 0.1875, 0.5625, 0.25, 0.5312, 0.25, 0.5312, 0.1875, 0.5625, 0.3328, 0.5625, 0.3953, 0.5312, 0.3953, 0.5312, 0.3328, 0.5625, 0.125, 0.5625, 0.1875, 0.5312, 0.1875, 0.5312, 0.125, 0.5625, 0.2703, 0.5625, 0.3328, 0.5312, 0.3328, 0.5312, 0.2703, 0.5625, 0.0625, 0.5625, 0.125, 0.5312, 0.125, 0.5312, 0.0625, 0.5625, 0.2078, 0.5625, 0.2703, 0.5312, 0.2703, 0.5312, 0.2078, 0.5625, 0.9375, 0.5469, 1.0, 0.5312, 0.9375, 0.5469, 0.0, 0.5625, 0.0625, 0.5312, 0.0625, 0.5625, 0.4375, 0.5625, 0.5, 0.5312, 0.5, 0.5312, 0.4375, 0.5625, 0.875, 0.5625, 0.9375, 0.5312, 0.9375, 0.5312, 0.875, 0.5625, 0.375, 0.5625, 0.4375, 0.5312, 0.4375, 0.5312, 0.375, 0.5625, 0.5203, 0.5625, 0.5828, 0.5312, 0.5828, 0.5312, 0.5203, 0.5625, 0.3125, 0.5625, 0.375, 0.5312, 0.375, 0.5312, 0.3125, 0.5625, 0.4578, 0.5625, 0.5203, 0.5312, 0.5203, 0.5312, 0.4578, 0.5625, 0.25, 0.5625, 0.3125, 0.5312, 0.3125, 0.5312, 0.25, 0.5625, 0.3953, 0.5625, 0.4578, 0.5312, 0.4578, 0.5312, 0.3953, 0.5312, 0.375, 0.5312, 0.4375, 0.5, 0.4375, 0.5, 0.375, 0.5312, 0.5203, 0.5312, 0.5828, 0.5, 0.5828, 0.5, 0.5203, 0.5312, 0.3125, 0.5312, 0.375, 0.5, 0.375, 0.5, 0.3125, 0.5312, 0.4578, 0.5312, 0.5203, 0.5, 0.5203, 0.5, 0.4578, 0.5312, 0.25, 0.5312, 0.3125, 0.5, 0.3125, 0.5, 0.25, 0.5312, 0.3953, 0.5312, 0.4578, 0.5, 0.4578, 0.5, 0.3953, 0.5312, 0.1875, 0.5312, 0.25, 0.5, 0.25, 0.5, 0.1875, 0.5312, 0.3328, 0.5312, 0.3953, 0.5, 0.3953, 0.5, 0.3328, 0.5312, 0.125, 0.5312, 0.1875, 0.5, 0.1875, 0.5, 0.125, 0.5312, 0.2703, 0.5312, 0.3328, 0.5, 0.3328, 0.5, 0.2703, 0.5312, 0.0625, 0.5312, 0.125, 0.5, 0.125, 0.5, 0.0625, 0.5312, 0.2078, 0.5312, 0.2703, 0.5, 0.2703, 0.5, 0.2078, 0.5312, 0.9375, 0.5156, 1.0, 0.5, 0.9375, 0.5156, 0.0, 0.5312, 0.0625, 0.5, 0.0625, 0.5312, 0.4375, 0.5312, 0.5, 0.5, 0.5, 0.5, 0.4375, 0.5312, 0.875, 0.5312, 0.9375, 0.5, 0.9375, 0.5, 0.875, 0.5, 0.125, 0.5, 0.1875, 0.4688, 0.1875, 0.4688, 0.125, 0.5, 0.2703, 0.5, 0.3328, 0.4688, 0.3328, 0.4688, 0.2703, 0.5, 0.0625, 0.5, 0.125, 0.4688, 0.125, 0.4688, 0.0625, 0.5, 0.2078, 0.5, 0.2703, 0.4688, 0.2703, 0.4687, 0.2078, 0.5, 0.9375, 0.4844, 1.0, 0.4688, 0.9375, 0.4844, 0.0, 0.5, 0.0625, 0.4688, 0.0625, 0.5, 0.4375, 0.5, 0.5, 0.4687, 0.5, 0.4688, 0.4375, 0.5, 0.875, 0.5, 0.9375, 0.4688, 0.9375, 0.4688, 0.875, 0.5, 0.375, 0.5, 0.4375, 0.4688, 0.4375, 0.4688, 0.375, 0.5, 0.5203, 0.5, 0.5828, 0.4688, 0.5828, 0.4688, 0.5203, 0.5, 0.3125, 0.5, 0.375, 0.4688, 0.375, 0.4687, 0.3125, 0.5, 0.4578, 0.5, 0.5203, 0.4688, 0.5203, 0.4688, 0.4578, 0.5, 0.25, 0.5, 0.3125, 0.4687, 0.3125, 0.4688, 0.25, 0.5, 0.3953, 0.5, 0.4578, 0.4688, 0.4578, 0.4687, 0.3953, 0.5, 0.1875, 0.5, 0.25, 0.4688, 0.25, 0.4688, 0.1875, 0.5, 0.3328, 0.5, 0.3953, 0.4687, 0.3953, 0.4688, 0.3328, 0.4688, 0.5203, 0.4688, 0.5828, 0.4375, 0.5828, 0.4375, 0.5203, 0.4687, 0.3125, 0.4688, 0.375, 0.4375, 0.375, 0.4375, 0.3125, 0.4688, 0.4578, 0.4688, 0.5203, 0.4375, 0.5203, 0.4375, 0.4578, 0.4688, 0.25, 0.4687, 0.3125, 0.4375, 0.3125, 0.4375, 0.25, 0.4687, 0.3953, 0.4688, 0.4578, 0.4375, 0.4578, 0.4375, 0.3953, 0.4688, 0.1875, 0.4688, 0.25, 0.4375, 0.25, 0.4375, 0.1875, 0.4688, 0.3328, 0.4687, 0.3953, 0.4375, 0.3953, 0.4375, 0.3328, 0.4688, 0.125, 0.4688, 0.1875, 0.4375, 0.1875, 0.4375, 0.125, 0.4688, 0.2703, 0.4688, 0.3328, 0.4375, 0.3328, 0.4375, 0.2703, 0.4688, 0.0625, 0.4688, 0.125, 0.4375, 0.125, 0.4375, 0.0625, 0.4687, 0.2078, 0.4688, 0.2703, 0.4375, 0.2703, 0.4375, 0.2078, 0.4688, 0.9375, 0.4531, 1.0, 0.4375, 0.9375, 0.4531, 0.0, 0.4688, 0.0625, 0.4375, 0.0625, 0.4688, 0.4375, 0.4687, 0.5, 0.4375, 0.5, 0.4375, 0.4375, 0.4688, 0.875, 0.4688, 0.9375, 0.4375, 0.9375, 0.4375, 0.875, 0.4688, 0.375, 0.4688, 0.4375, 0.4375, 0.4375, 0.4375, 0.375, 0.4375, 0.2703, 0.4375, 0.3328, 0.4062, 0.3328, 0.4062, 0.2703, 0.4375, 0.0625, 0.4375, 0.125, 0.4062, 0.125, 0.4062, 0.0625, 0.4375, 0.2078, 0.4375, 0.2703, 0.4062, 0.2703, 0.4062, 0.2078, 0.4375, 0.9375, 0.4219, 1.0, 0.4062, 0.9375, 0.4219, 0.0, 0.4375, 0.0625, 0.4062, 0.0625, 0.4375, 0.4375, 0.4375, 0.5, 0.4062, 0.5, 0.4062, 0.4375, 0.4375, 0.875, 0.4375, 0.9375, 0.4062, 0.9375, 0.4062, 0.875, 0.4375, 0.375, 0.4375, 0.4375, 0.4062, 0.4375, 0.4062, 0.375, 0.4375, 0.5203, 0.4375, 0.5828, 0.4062, 0.5828, 0.4062, 0.5203, 0.4375, 0.3125, 0.4375, 0.375, 0.4062, 0.375, 0.4062, 0.3125, 0.4375, 0.4578, 0.4375, 0.5203, 0.4062, 0.5203, 0.4062, 0.4578, 0.4375, 0.25, 0.4375, 0.3125, 0.4062, 0.3125, 0.4062, 0.25, 0.4375, 0.3953, 0.4375, 0.4578, 0.4062, 0.4578, 0.4062, 0.3953, 0.4375, 0.1875, 0.4375, 0.25, 0.4062, 0.25, 0.4062, 0.1875, 0.4375, 0.3328, 0.4375, 0.3953, 0.4062, 0.3953, 0.4062, 0.3328, 0.4375, 0.125, 0.4375, 0.1875, 0.4062, 0.1875, 0.4062, 0.125, 0.4062, 0.3125, 0.4062, 0.375, 0.375, 0.375, 0.375, 0.3125, 0.4062, 0.4578, 0.4062, 0.5203, 0.375, 0.5203, 0.375, 0.4578, 0.4062, 0.25, 0.4062, 0.3125, 0.375, 0.3125, 0.375, 0.25, 0.4062, 0.3953, 0.4062, 0.4578, 0.375, 0.4578, 0.375, 0.3953, 0.4062, 0.1875, 0.4062, 0.25, 0.375, 0.25, 0.375, 0.1875, 0.4062, 0.3328, 0.4062, 0.3953, 0.375, 0.3953, 0.375, 0.3328, 0.4062, 0.125, 0.4062, 0.1875, 0.375, 0.1875, 0.375, 0.125, 0.4062, 0.2703, 0.4062, 0.3328, 0.375, 0.3328, 0.375, 0.2703, 0.4062, 0.0625, 0.4062, 0.125, 0.375, 0.125, 0.375, 0.0625, 0.4062, 0.2078, 0.4062, 0.2703, 0.375, 0.2703, 0.375, 0.2078, 0.4062, 0.9375, 0.3906, 1.0, 0.375, 0.9375, 0.3906, 0.0, 0.4062, 0.0625, 0.375, 0.0625, 0.4062, 0.1453, 0.4062, 0.2078, 0.375, 0.2078, 0.375, 0.1453, 0.4062, 0.875, 0.4062, 0.9375, 0.375, 0.9375, 0.375, 0.875, 0.4062, 0.375, 0.4062, 0.4375, 0.375, 0.4375, 0.375, 0.375, 0.4062, 0.5203, 0.4062, 0.5828, 0.375, 0.5828, 0.375, 0.5203, 0.375, 0.0625, 0.375, 0.125, 0.3438, 0.125, 0.3438, 0.0625, 0.375, 0.2078, 0.375, 0.2703, 0.3438, 0.2703, 0.3437, 0.2078, 0.375, 0.9375, 0.3594, 1.0, 0.3438, 0.9375, 0.3594, 0.0, 0.375, 0.0625, 0.3438, 0.0625, 0.375, 0.1453, 0.375, 0.2078, 0.3437, 0.2078, 0.3438, 0.1453, 0.375, 0.875, 0.375, 0.9375, 0.3438, 0.9375, 0.3438, 0.875, 0.375, 0.375, 0.375, 0.4375, 0.3438, 0.4375, 0.3438, 0.375, 0.375, 0.5203, 0.375, 0.5828, 0.3438, 0.5828, 0.3438, 0.5203, 0.375, 0.3125, 0.375, 0.375, 0.3438, 0.375, 0.3438, 0.3125, 0.375, 0.4578, 0.375, 0.5203, 0.3438, 0.5203, 0.3438, 0.4578, 0.375, 0.25, 0.375, 0.3125, 0.3438, 0.3125, 0.3438, 0.25, 0.375, 0.3953, 0.375, 0.4578, 0.3438, 0.4578, 0.3438, 0.3953, 0.375, 0.1875, 0.375, 0.25, 0.3438, 0.25, 0.3438, 0.1875, 0.375, 0.3328, 0.375, 0.3953, 0.3438, 0.3953, 0.3438, 0.3328, 0.375, 0.125, 0.375, 0.1875, 0.3438, 0.1875, 0.3438, 0.125, 0.375, 0.2703, 0.375, 0.3328, 0.3438, 0.3328, 0.3438, 0.2703, 0.3438, 0.4578, 0.3438, 0.5203, 0.3125, 0.5203, 0.3125, 0.4578, 0.3438, 0.25, 0.3438, 0.3125, 0.3125, 0.3125, 0.3125, 0.25, 0.3438, 0.3953, 0.3438, 0.4578, 0.3125, 0.4578, 0.3125, 0.3953, 0.3438, 0.1875, 0.3438, 0.25, 0.3125, 0.25, 0.3125, 0.1875, 0.3438, 0.3328, 0.3438, 0.3953, 0.3125, 0.3953, 0.3125, 0.3328, 0.3438, 0.125, 0.3438, 0.1875, 0.3125, 0.1875, 0.3125, 0.125, 0.3438, 0.5625, 0.3438, 0.625, 0.3125, 0.625, 0.3125, 0.5625, 0.3438, 0.0625, 0.3438, 0.125, 0.3125, 0.125, 0.3125, 0.0625, 0.3437, 0.5, 0.3438, 0.5625, 0.3125, 0.5625, 0.3125, 0.5, 0.3438, 0.9375, 0.3281, 1.0, 0.3125, 0.9375, 0.3281, 0.0, 0.3438, 0.0625, 0.3125, 0.0625, 0.3438, 0.4375, 0.3437, 0.5, 0.3125, 0.5, 0.3125, 0.4375, 0.3438, 0.875, 0.3438, 0.9375, 0.3125, 0.9375, 0.3125, 0.875, 0.3438, 0.375, 0.3438, 0.4375, 0.3125, 0.4375, 0.3125, 0.375, 0.3438, 0.5203, 0.3438, 0.5828, 0.3125, 0.5828, 0.3125, 0.5203, 0.3438, 0.3125, 0.3438, 0.375, 0.3125, 0.375, 0.3125, 0.3125, 0.3125, 0.5, 0.3125, 0.5625, 0.2812, 0.5625, 0.2812, 0.5, 0.3125, 0.9375, 0.2969, 1.0, 0.2812, 0.9375, 0.2969, 0.0, 0.3125, 0.0625, 0.2812, 0.0625, 0.3125, 0.4375, 0.3125, 0.5, 0.2812, 0.5, 0.2812, 0.4375, 0.3125, 0.875, 0.3125, 0.9375, 0.2812, 0.9375, 0.2812, 0.875, 0.3125, 0.375, 0.3125, 0.4375, 0.2812, 0.4375, 0.2812, 0.375, 0.3125, 0.8125, 0.3125, 0.875, 0.2812, 0.875, 0.2812, 0.8125, 0.3125, 0.3125, 0.3125, 0.375, 0.2812, 0.375, 0.2812, 0.3125, 0.3125, 0.4578, 0.3125, 0.5203, 0.2812, 0.5203, 0.2812, 0.4578, 0.3125, 0.25, 0.3125, 0.3125, 0.2812, 0.3125, 0.2812, 0.25, 0.3125, 0.3953, 0.3125, 0.4578, 0.2812, 0.4578, 0.2812, 0.3953, 0.3125, 0.1875, 0.3125, 0.25, 0.2812, 0.25, 0.2812, 0.1875, 0.3125, 0.625, 0.3125, 0.6875, 0.2812, 0.6875, 0.2812, 0.625, 0.3125, 0.125, 0.3125, 0.1875, 0.2812, 0.1875, 0.2812, 0.125, 0.3125, 0.5625, 0.3125, 0.625, 0.2812, 0.625, 0.2812, 0.5625, 0.3125, 0.0625, 0.3125, 0.125, 0.2812, 0.125, 0.2812, 0.0625, 0.2812, 0.25, 0.2812, 0.3125, 0.25, 0.3125, 0.25, 0.25, 0.2812, 0.3953, 0.2812, 0.4578, 0.25, 0.4578, 0.25, 0.3953, 0.2812, 0.1875, 0.2812, 0.25, 0.25, 0.25, 0.25, 0.1875, 0.2812, 0.625, 0.2812, 0.6875, 0.25, 0.6875, 0.25, 0.625, 0.2812, 0.125, 0.2812, 0.1875, 0.25, 0.1875, 0.25, 0.125, 0.2812, 0.5625, 0.2812, 0.625, 0.25, 0.625, 0.25, 0.5625, 0.2812, 0.0625, 0.2812, 0.125, 0.25, 0.125, 0.25, 0.0625, 0.2812, 0.5, 0.2812, 0.5625, 0.25, 0.5625, 0.25, 0.5, 0.2812, 0.9375, 0.2656, 1.0, 0.25, 0.9375, 0.2656, 0.0, 0.2812, 0.0625, 0.25, 0.0625, 0.2812, 0.4375, 0.2812, 0.5, 0.25, 0.5, 0.25, 0.4375, 0.2812, 0.875, 0.2812, 0.9375, 0.25, 0.9375, 0.25, 0.875, 0.2812, 0.375, 0.2812, 0.4375, 0.25, 0.4375, 0.25, 0.375, 0.2812, 0.8125, 0.2812, 0.875, 0.25, 0.875, 0.25, 0.8125, 0.2812, 0.3125, 0.2812, 0.375, 0.25, 0.375, 0.25, 0.3125, 0.2812, 0.75, 0.2812, 0.8125, 0.25, 0.8125, 0.25, 0.75, 0.2344, 0.0, 0.25, 0.0625, 0.2188, 0.0625, 0.25, 0.4375, 0.25, 0.5, 0.2187, 0.5, 0.2188, 0.4375, 0.25, 0.875, 0.25, 0.9375, 0.2188, 0.9375, 0.2188, 0.875, 0.25, 0.375, 0.25, 0.4375, 0.2188, 0.4375, 0.2188, 0.375, 0.25, 0.8125, 0.25, 0.875, 0.2188, 0.875, 0.2188, 0.8125, 0.25, 0.3125, 0.25, 0.375, 0.2188, 0.375, 0.2188, 0.3125, 0.25, 0.75, 0.25, 0.8125, 0.2188, 0.8125, 0.2188, 0.75, 0.25, 0.25, 0.25, 0.3125, 0.2188, 0.3125, 0.2188, 0.25, 0.25, 0.3953, 0.25, 0.4578, 0.2188, 0.4578, 0.2188, 0.3953, 0.25, 0.1875, 0.25, 0.25, 0.2188, 0.25, 0.2188, 0.1875, 0.25, 0.625, 0.25, 0.6875, 0.2188, 0.6875, 0.2188, 0.625, 0.25, 0.125, 0.25, 0.1875, 0.2188, 0.1875, 0.2188, 0.125, 0.25, 0.5625, 0.25, 0.625, 0.2188, 0.625, 0.2188, 0.5625, 0.25, 0.0625, 0.25, 0.125, 0.2188, 0.125, 0.2188, 0.0625, 0.25, 0.5, 0.25, 0.5625, 0.2188, 0.5625, 0.2187, 0.5, 0.25, 0.9375, 0.2344, 1.0, 0.2188, 0.9375, 0.2188, 0.1875, 0.2188, 0.25, 0.1875, 0.25, 0.1875, 0.1875, 0.2188, 0.625, 0.2188, 0.6875, 0.1875, 0.6875, 0.1875, 0.625, 0.2188, 0.125, 0.2188, 0.1875, 0.1875, 0.1875, 0.1875, 0.125, 0.2188, 0.5625, 0.2188, 0.625, 0.1875, 0.625, 0.1875, 0.5625, 0.2188, 0.0625, 0.2188, 0.125, 0.1875, 0.125, 0.1875, 0.0625, 0.2187, 0.5, 0.2188, 0.5625, 0.1875, 0.5625, 0.1875, 0.5, 0.2188, 0.9375, 0.2031, 1.0, 0.1875, 0.9375, 0.2031, 0.0, 0.2188, 0.0625, 0.1875, 0.0625, 0.2188, 0.4375, 0.2187, 0.5, 0.1875, 0.5, 0.1875, 0.4375, 0.2188, 0.875, 0.2188, 0.9375, 0.1875, 0.9375, 0.1875, 0.875, 0.2188, 0.375, 0.2188, 0.4375, 0.1875, 0.4375, 0.1875, 0.375, 0.2188, 0.8125, 0.2188, 0.875, 0.1875, 0.875, 0.1875, 0.8125, 0.2188, 0.3125, 0.2188, 0.375, 0.1875, 0.375, 0.1875, 0.3125, 0.2188, 0.75, 0.2188, 0.8125, 0.1875, 0.8125, 0.1875, 0.75, 0.2188, 0.25, 0.2188, 0.3125, 0.1875, 0.3125, 0.1875, 0.25, 0.2188, 0.6875, 0.2188, 0.75, 0.1875, 0.75, 0.1875, 0.6875, 0.1875, 0.875, 0.1875, 0.9375, 0.1563, 0.9375, 0.1562, 0.875, 0.1875, 0.375, 0.1875, 0.4375, 0.1562, 0.4375, 0.1563, 0.375, 0.1875, 0.8125, 0.1875, 0.875, 0.1562, 0.875, 0.1562, 0.8125, 0.1875, 0.3125, 0.1875, 0.375, 0.1563, 0.375, 0.1562, 0.3125, 0.1875, 0.75, 0.1875, 0.8125, 0.1562, 0.8125, 0.1563, 0.75, 0.1875, 0.25, 0.1875, 0.3125, 0.1562, 0.3125, 0.1563, 0.25, 0.1875, 0.6875, 0.1875, 0.75, 0.1563, 0.75, 0.1562, 0.6875, 0.1875, 0.1875, 0.1875, 0.25, 0.1563, 0.25, 0.1562, 0.1875, 0.1875, 0.625, 0.1875, 0.6875, 0.1562, 0.6875, 0.1563, 0.625, 0.1875, 0.125, 0.1875, 0.1875, 0.1562, 0.1875, 0.1562, 0.125, 0.1875, 0.5625, 0.1875, 0.625, 0.1563, 0.625, 0.1562, 0.5625, 0.1875, 0.0625, 0.1875, 0.125, 0.1562, 0.125, 0.1563, 0.0625, 0.1875, 0.5, 0.1875, 0.5625, 0.1562, 0.5625, 0.1562, 0.5, 0.1875, 0.9375, 0.1719, 1.0, 0.1563, 0.9375, 0.1719, 0.0, 0.1875, 0.0625, 0.1563, 0.0625, 0.1875, 0.4375, 0.1875, 0.5, 0.1562, 0.5, 0.1562, 0.4375, 0.1563, 0.625, 0.1562, 0.6875, 0.125, 0.6875, 0.125, 0.625, 0.1562, 0.125, 0.1562, 0.1875, 0.125, 0.1875, 0.125, 0.125, 0.1562, 0.5625, 0.1563, 0.625, 0.125, 0.625, 0.125, 0.5625, 0.1563, 0.0625, 0.1562, 0.125, 0.125, 0.125, 0.125, 0.0625, 0.1562, 0.5, 0.1562, 0.5625, 0.125, 0.5625, 0.125, 0.5, 0.1563, 0.9375, 0.1406, 1.0, 0.125, 0.9375, 0.1406, 0.0, 0.1563, 0.0625, 0.125, 0.0625, 0.1562, 0.4375, 0.1562, 0.5, 0.125, 0.5, 0.125, 0.4375, 0.1562, 0.875, 0.1563, 0.9375, 0.125, 0.9375, 0.125, 0.875, 0.1563, 0.375, 0.1562, 0.4375, 0.125, 0.4375, 0.125, 0.375, 0.1562, 0.8125, 0.1562, 0.875, 0.125, 0.875, 0.125, 0.8125, 0.1562, 0.3125, 0.1563, 0.375, 0.125, 0.375, 0.125, 0.3125, 0.1563, 0.75, 0.1562, 0.8125, 0.125, 0.8125, 0.125, 0.75, 0.1563, 0.25, 0.1562, 0.3125, 0.125, 0.3125, 0.125, 0.25, 0.1562, 0.6875, 0.1563, 0.75, 0.125, 0.75, 0.125, 0.6875, 0.1562, 0.1875, 0.1563, 0.25, 0.125, 0.25, 0.125, 0.1875, 0.125, 0.375, 0.125, 0.4375, 0.09375, 0.4375, 0.09375, 0.375, 0.125, 0.8125, 0.125, 0.875, 0.09375, 0.875, 0.09375, 0.8125, 0.125, 0.3125, 0.125, 0.375, 0.09375, 0.375, 0.09375, 0.3125, 0.125, 0.75, 0.125, 0.8125, 0.09375, 0.8125, 0.09375, 0.75, 0.125, 0.25, 0.125, 0.3125, 0.09375, 0.3125, 0.09375, 0.25, 0.125, 0.6875, 0.125, 0.75, 0.09375, 0.75, 0.09375, 0.6875, 0.125, 0.1875, 0.125, 0.25, 0.09375, 0.25, 0.09375, 0.1875, 0.125, 0.625, 0.125, 0.6875, 0.09375, 0.6875, 0.09375, 0.625, 0.125, 0.125, 0.125, 0.1875, 0.09375, 0.1875, 0.09375, 0.125, 0.125, 0.5625, 0.125, 0.625, 0.09375, 0.625, 0.09375, 0.5625, 0.125, 0.0625, 0.125, 0.125, 0.09375, 0.125, 0.09375, 0.0625, 0.125, 0.5, 0.125, 0.5625, 0.09375, 0.5625, 0.09375, 0.5, 0.125, 0.9375, 0.1094, 1.0, 0.09375, 0.9375, 0.1094, 0.0, 0.125, 0.0625, 0.09375, 0.0625, 0.125, 0.4375, 0.125, 0.5, 0.09375, 0.5, 0.09375, 0.4375, 0.125, 0.875, 0.125, 0.9375, 0.09375, 0.9375, 0.09375, 0.875, 0.09375, 0.125, 0.09375, 0.1875, 0.0625, 0.1875, 0.0625, 0.125, 0.09375, 0.5625, 0.09375, 0.625, 0.0625, 0.625, 0.0625, 0.5625, 0.09375, 0.0625, 0.09375, 0.125, 0.0625, 0.125, 0.0625, 0.0625, 0.09375, 0.5, 0.09375, 0.5625, 0.0625, 0.5625, 0.0625, 0.5, 0.09375, 0.9375, 0.07812, 1.0, 0.0625, 0.9375, 0.07812, 0.0, 0.09375, 0.0625, 0.0625, 0.0625, 0.09375, 0.4375, 0.09375, 0.5, 0.0625, 0.5, 0.0625, 0.4375, 0.09375, 0.875, 0.09375, 0.9375, 0.0625, 0.9375, 0.0625, 0.875, 0.09375, 0.375, 0.09375, 0.4375, 0.0625, 0.4375, 0.0625, 0.375, 0.09375, 0.8125, 0.09375, 0.875, 0.0625, 0.875, 0.0625, 0.8125, 0.09375, 0.3125, 0.09375, 0.375, 0.0625, 0.375, 0.0625, 0.3125, 0.09375, 0.75, 0.09375, 0.8125, 0.0625, 0.8125, 0.0625, 0.75, 0.09375, 0.25, 0.09375, 0.3125, 0.0625, 0.3125, 0.0625, 0.25, 0.09375, 0.6875, 0.09375, 0.75, 0.0625, 0.75, 0.0625, 0.6875, 0.09375, 0.1875, 0.09375, 0.25, 0.0625, 0.25, 0.0625, 0.1875, 0.09375, 0.625, 0.09375, 0.6875, 0.0625, 0.6875, 0.0625, 0.625, 0.0625, 0.8125, 0.0625, 0.875, 0.03125, 0.875, 0.03125, 0.8125, 0.0625, 0.3125, 0.0625, 0.375, 0.03125, 0.375, 0.03125, 0.3125, 0.0625, 0.75, 0.0625, 0.8125, 0.03125, 0.8125, 0.03125, 0.75, 0.0625, 0.25, 0.0625, 0.3125, 0.03125, 0.3125, 0.03125, 0.25, 0.0625, 0.6875, 0.0625, 0.75, 0.03125, 0.75, 0.03125, 0.6875, 0.0625, 0.1875, 0.0625, 0.25, 0.03125, 0.25, 0.03125, 0.1875, 0.0625, 0.625, 0.0625, 0.6875, 0.03125, 0.6875, 0.03125, 0.625, 0.0625, 0.125, 0.0625, 0.1875, 0.03125, 0.1875, 0.03125, 0.125, 0.0625, 0.5625, 0.0625, 0.625, 0.03125, 0.625, 0.03125, 0.5625, 0.0625, 0.0625, 0.0625, 0.125, 0.03125, 0.125, 0.03125, 0.0625, 0.0625, 0.5, 0.0625, 0.5625, 0.03125, 0.5625, 0.03125, 0.5, 0.0625, 0.9375, 0.04687, 1.0, 0.03125, 0.9375, 0.04687, 0.0, 0.0625, 0.0625, 0.03125, 0.0625, 0.0625, 0.4375, 0.0625, 0.5, 0.03125, 0.5, 0.03125, 0.4375, 0.0625, 0.875, 0.0625, 0.9375, 0.03125, 0.9375, 0.03125, 0.875, 0.0625, 0.375, 0.0625, 0.4375, 0.03125, 0.4375, 0.03125, 0.375, 0.03125, 0.5625, 0.03125, 0.625, 0.0, 0.625, 0.0, 0.5625, 0.03125, 0.0625, 0.03125, 0.125, 0.0, 0.125, 0.0, 0.0625, 0.03125, 0.5, 0.03125, 0.5625, 0.0, 0.5625, 0.0, 0.5, 0.03125, 0.9375, 0.01562, 1.0, 0.0, 0.9375, 0.01562, 0.0, 0.03125, 0.0625, 0.0, 0.0625, 0.03125, 0.4375, 0.03125, 0.5, 0.0, 0.5, 0.0, 0.4375, 0.03125, 0.875, 0.03125, 0.9375, 0.0, 0.9375, 0.0, 0.875, 0.03125, 0.375, 0.03125, 0.4375, 0.0, 0.4375, 0.0, 0.375, 0.03125, 0.8125, 0.03125, 0.875, 0.0, 0.875, 0.0, 0.8125, 0.03125, 0.3125, 0.03125, 0.375, 0.0, 0.375, 0.0, 0.3125, 0.03125, 0.75, 0.03125, 0.8125, 0.0, 0.8125, 0.0, 0.75, 0.03125, 0.25, 0.03125, 0.3125, 0.0, 0.3125, 0.0, 0.25, 0.03125, 0.6875, 0.03125, 0.75, 0.0, 0.75, 0.0, 0.6875, 0.03125, 0.1875, 0.03125, 0.25, 0.0, 0.25, 0.0, 0.1875, 0.03125, 0.625, 0.03125, 0.6875, 0.0, 0.6875, 0.0, 0.625, 0.03125, 0.125, 0.03125, 0.1875, 0.0, 0.1875, 0.0, 0.125, 1.0, 0.3125, 1.0, 0.375, 0.9688, 0.375, 0.9687, 0.3125, 1.0, 0.75, 1.0, 0.8125, 0.9687, 0.8125, 0.9688, 0.75, 1.0, 0.25, 1.0, 0.3125, 0.9687, 0.3125, 0.9688, 0.25, 1.0, 0.6875, 1.0, 0.75, 0.9688, 0.75, 0.9687, 0.6875, 1.0, 0.1875, 1.0, 0.25, 0.9688, 0.25, 0.9687, 0.1875, 1.0, 0.625, 1.0, 0.6875, 0.9687, 0.6875, 0.9688, 0.625, 1.0, 0.125, 1.0, 0.1875, 0.9687, 0.1875, 0.9687, 0.125, 1.0, 0.5625, 1.0, 0.625, 0.9688, 0.625, 0.9687, 0.5625, 1.0, 0.0625, 1.0, 0.125, 0.9687, 0.125, 0.9688, 0.0625, 1.0, 0.5, 1.0, 0.5625, 0.9687, 0.5625, 0.9687, 0.5, 1.0, 0.9375, 0.9844, 1.0, 0.9688, 0.9375, 0.9844, 0.0, 1.0, 0.0625, 0.9688, 0.0625, 1.0, 0.4375, 1.0, 0.5, 0.9687, 0.5, 0.9687, 0.4375, 1.0, 0.875, 1.0, 0.9375, 0.9688, 0.9375, 0.9687, 0.875, 1.0, 0.375, 1.0, 0.4375, 0.9687, 0.4375, 0.9688, 0.375, 1.0, 0.8125, 1.0, 0.875, 0.9687, 0.875, 0.9687, 0.8125, 0.9688, 0.0625, 0.9687, 0.125, 0.9375, 0.125, 0.9375, 0.0625, 0.9687, 0.5, 0.9687, 0.5625, 0.9375, 0.5625, 0.9375, 0.5, 0.9688, 0.9375, 0.9531, 1.0, 0.9375, 0.9375, 0.9531, 0.0, 0.9688, 0.0625, 0.9375, 0.0625, 0.9687, 0.4375, 0.9687, 0.5, 0.9375, 0.5, 0.9375, 0.4375, 0.9687, 0.875, 0.9688, 0.9375, 0.9375, 0.9375, 0.9375, 0.875, 0.9688, 0.375, 0.9687, 0.4375, 0.9375, 0.4375, 0.9375, 0.375, 0.9687, 0.8125, 0.9687, 0.875, 0.9375, 0.875, 0.9375, 0.8125, 0.9687, 0.3125, 0.9688, 0.375, 0.9375, 0.375, 0.9375, 0.3125, 0.9688, 0.75, 0.9687, 0.8125, 0.9375, 0.8125, 0.9375, 0.75, 0.9688, 0.25, 0.9687, 0.3125, 0.9375, 0.3125, 0.9375, 0.25, 0.9687, 0.6875, 0.9688, 0.75, 0.9375, 0.75, 0.9375, 0.6875, 0.9687, 0.1875, 0.9688, 0.25, 0.9375, 0.25, 0.9375, 0.1875, 0.9688, 0.625, 0.9687, 0.6875, 0.9375, 0.6875, 0.9375, 0.625, 0.9687, 0.125, 0.9687, 0.1875, 0.9375, 0.1875, 0.9375, 0.125, 0.9687, 0.5625, 0.9688, 0.625, 0.9375, 0.625, 0.9375, 0.5625, 0.9375, 0.25, 0.9375, 0.3125, 0.9062, 0.3125, 0.9062, 0.25, 0.9375, 0.6875, 0.9375, 0.75, 0.9062, 0.75, 0.9062, 0.6875, 0.9375, 0.1875, 0.9375, 0.25, 0.9062, 0.25, 0.9062, 0.1875, 0.9375, 0.625, 0.9375, 0.6875, 0.9062, 0.6875, 0.9062, 0.625, 0.9375, 0.125, 0.9375, 0.1875, 0.9062, 0.1875, 0.9062, 0.125, 0.9375, 0.5625, 0.9375, 0.625, 0.9062, 0.625, 0.9062, 0.5625, 0.9375, 0.0625, 0.9375, 0.125, 0.9062, 0.125, 0.9062, 0.0625, 0.9375, 0.5, 0.9375, 0.5625, 0.9062, 0.5625, 0.9062, 0.5, 0.9375, 0.9375, 0.9219, 1.0, 0.9062, 0.9375, 0.9219, 0.0, 0.9375, 0.0625, 0.9062, 0.0625, 0.9375, 0.4375, 0.9375, 0.5, 0.9062, 0.5, 0.9062, 0.4375, 0.9375, 0.875, 0.9375, 0.9375, 0.9062, 0.9375, 0.9062, 0.875, 0.9375, 0.375, 0.9375, 0.4375, 0.9062, 0.4375, 0.9062, 0.375, 0.9375, 0.8125, 0.9375, 0.875, 0.9062, 0.875, 0.9062, 0.8125, 0.9375, 0.3125, 0.9375, 0.375, 0.9062, 0.375, 0.9062, 0.3125, 0.9375, 0.75, 0.9375, 0.8125, 0.9062, 0.8125, 0.9062, 0.75, 0.9062, 0.9375, 0.8906, 1.0, 0.875, 0.9375, 0.8906, 0.0, 0.9062, 0.0625, 0.875, 0.0625, 0.9062, 0.4375, 0.9062, 0.5, 0.875, 0.5, 0.875, 0.4375, 0.9062, 0.875, 0.9062, 0.9375, 0.875, 0.9375, 0.875, 0.875, 0.9062, 0.375, 0.9062, 0.4375, 0.875, 0.4375, 0.875, 0.375, 0.9062, 0.8125, 0.9062, 0.875, 0.875, 0.875, 0.875, 0.8125, 0.9062, 0.3125, 0.9062, 0.375, 0.875, 0.375, 0.875, 0.3125, 0.9062, 0.75, 0.9062, 0.8125, 0.875, 0.8125, 0.875, 0.75, 0.9062, 0.25, 0.9062, 0.3125, 0.875, 0.3125, 0.875, 0.25, 0.9062, 0.6875, 0.9062, 0.75, 0.875, 0.75, 0.875, 0.6875, 0.9062, 0.1875, 0.9062, 0.25, 0.875, 0.25, 0.875, 0.1875, 0.9062, 0.625, 0.9062, 0.6875, 0.875, 0.6875, 0.875, 0.625, 0.9062, 0.125, 0.9062, 0.1875, 0.875, 0.1875, 0.875, 0.125, 0.9062, 0.5625, 0.9062, 0.625, 0.875, 0.625, 0.875, 0.5625, 0.9062, 0.0625, 0.9062, 0.125, 0.875, 0.125, 0.875, 0.0625, 0.9062, 0.5, 0.9062, 0.5625, 0.875, 0.5625, 0.875, 0.5, 0.875, 0.6875, 0.875, 0.75, 0.8438, 0.75, 0.8437, 0.6875, 0.875, 0.1875, 0.875, 0.25, 0.8438, 0.25, 0.8437, 0.1875, 0.875, 0.625, 0.875, 0.6875, 0.8437, 0.6875, 0.8438, 0.625, 0.875, 0.125, 0.875, 0.1875, 0.8437, 0.1875, 0.8438, 0.125, 0.875, 0.5625, 0.875, 0.625, 0.8438, 0.625, 0.8437, 0.5625, 0.875, 0.0625, 0.875, 0.125, 0.8438, 0.125, 0.8438, 0.0625, 0.875, 0.5, 0.875, 0.5625, 0.8437, 0.5625, 0.8437, 0.5, 0.875, 0.9375, 0.8594, 1.0, 0.8438, 0.9375, 0.8594, 0.0, 0.875, 0.0625, 0.8438, 0.0625, 0.875, 0.4375, 0.875, 0.5, 0.8437, 0.5, 0.8437, 0.4375, 0.875, 0.875, 0.875, 0.9375, 0.8438, 0.9375, 0.8438, 0.875, 0.875, 0.375, 0.875, 0.4375, 0.8437, 0.4375, 0.8438, 0.375, 0.875, 0.8125, 0.875, 0.875, 0.8438, 0.875, 0.8437, 0.8125, 0.875, 0.3125, 0.875, 0.375, 0.8438, 0.375, 0.8437, 0.3125, 0.875, 0.75, 0.875, 0.8125, 0.8437, 0.8125, 0.8438, 0.75, 0.875, 0.25, 0.875, 0.3125, 0.8437, 0.3125, 0.8438, 0.25, 0.8437, 0.4375, 0.8437, 0.5, 0.8125, 0.5, 0.8125, 0.4375, 0.8438, 0.875, 0.8438, 0.9375, 0.8125, 0.9375, 0.8125, 0.875, 0.8438, 0.375, 0.8437, 0.4375, 0.8125, 0.4375, 0.8125, 0.375, 0.8437, 0.8125, 0.8438, 0.875, 0.8125, 0.875, 0.8125, 0.8125, 0.8437, 0.3125, 0.8438, 0.375, 0.8125, 0.375, 0.8125, 0.3125, 0.8438, 0.75, 0.8437, 0.8125, 0.8125, 0.8125, 0.8125, 0.75, 0.8438, 0.25, 0.8437, 0.3125, 0.8125, 0.3125, 0.8125, 0.25, 0.8437, 0.6875, 0.8438, 0.75, 0.8125, 0.75, 0.8125, 0.6875, 0.8437, 0.1875, 0.8438, 0.25, 0.8125, 0.25, 0.8125, 0.1875, 0.8438, 0.625, 0.8437, 0.6875, 0.8125, 0.6875, 0.8125, 0.625, 0.8438, 0.125, 0.8437, 0.1875, 0.8125, 0.1875, 0.8125, 0.125, 0.8437, 0.5625, 0.8438, 0.625, 0.8125, 0.625, 0.8125, 0.5625, 0.8438, 0.0625, 0.8438, 0.125, 0.8125, 0.125, 0.8125, 0.0625, 0.8437, 0.5, 0.8437, 0.5625, 0.8125, 0.5625, 0.8125, 0.5, 0.8438, 0.9375, 0.8281, 1.0, 0.8125, 0.9375, 0.8281, 0.0, 0.8438, 0.0625, 0.8125, 0.0625, 0.8125, 0.1875, 0.8125, 0.25, 0.7812, 0.25, 0.7812, 0.1875, 0.8125, 0.625, 0.8125, 0.6875, 0.7812, 0.6875, 0.7812, 0.625, 0.8125, 0.125, 0.8125, 0.1875, 0.7812, 0.1875, 0.7812, 0.125, 0.8125, 0.5625, 0.8125, 0.625, 0.7812, 0.625, 0.7812, 0.5625, 0.8125, 0.0625, 0.8125, 0.125, 0.7812, 0.125, 0.7812, 0.0625, 0.8125, 0.5, 0.8125, 0.5625, 0.7812, 0.5625, 0.7812, 0.5, 0.8125, 0.9375, 0.7969, 1.0, 0.7812, 0.9375, 0.7969, 0.0, 0.8125, 0.0625, 0.7812, 0.0625, 0.8125, 0.4375, 0.8125, 0.5, 0.7812, 0.5, 0.7812, 0.4375, 0.8125, 0.875, 0.8125, 0.9375, 0.7812, 0.9375, 0.7812, 0.875, 0.8125, 0.375, 0.8125, 0.4375, 0.7812, 0.4375, 0.7812, 0.375, 0.8125, 0.8125, 0.8125, 0.875, 0.7812, 0.875, 0.7812, 0.8125, 0.8125, 0.3125, 0.8125, 0.375, 0.7812, 0.375, 0.7812, 0.3125, 0.8125, 0.75, 0.8125, 0.8125, 0.7812, 0.8125, 0.7812, 0.75, 0.8125, 0.25, 0.8125, 0.3125, 0.7812, 0.3125, 0.7812, 0.25, 0.8125, 0.6875, 0.8125, 0.75, 0.7812, 0.75, 0.7812, 0.6875, 0.7812, 0.875, 0.7812, 0.9375, 0.75, 0.9375, 0.75, 0.875, 0.7812, 0.375, 0.7812, 0.4375, 0.75, 0.4375, 0.75, 0.375, 0.7812, 0.8125, 0.7812, 0.875, 0.75, 0.875, 0.75, 0.8125, 0.7812, 0.3125, 0.7812, 0.375, 0.75, 0.375, 0.75, 0.3125, 0.7812, 0.75, 0.7812, 0.8125, 0.75, 0.8125, 0.75, 0.75, 0.7812, 0.25, 0.7812, 0.3125, 0.75, 0.3125, 0.75, 0.25, 0.7812, 0.6875, 0.7812, 0.75, 0.75, 0.75, 0.75, 0.6875, 0.7812, 0.1875, 0.7812, 0.25, 0.75, 0.25, 0.75, 0.1875, 0.7812, 0.625, 0.7812, 0.6875, 0.75, 0.6875, 0.75, 0.625, 0.7812, 0.125, 0.7812, 0.1875, 0.75, 0.1875, 0.75, 0.125, 0.7812, 0.5625, 0.7812, 0.625, 0.75, 0.625, 0.75, 0.5625, 0.7812, 0.0625, 0.7812, 0.125, 0.75, 0.125, 0.75, 0.0625, 0.7812, 0.5, 0.7812, 0.5625, 0.75, 0.5625, 0.75, 0.5, 0.7812, 0.9375, 0.7656, 1.0, 0.75, 0.9375, 0.7656, 0.0, 0.7812, 0.0625, 0.75, 0.0625, 0.7812, 0.4375, 0.7812, 0.5, 0.75, 0.5, 0.75, 0.4375])
me_cube.materials.append(mat_material_001)
me_cube.materials.append(mat_material_002)
me_cube.use_mirror_vertex_groups = False
me_cube.update()

# ---- objects
ob_cube = bpy.data.objects.new('Cube', me_cube)

# ---- transforms, parenting, visibility, modifiers, constraints
ob_cube.location = (0.0, 0.0, 2.434)
ob_cube.scale = (0.1352, 1.0, 2.0)
ob_cube.lock_rotations_4d = False
ob_cube.empty_display_type = 'ARROWS'
ob_cube.lineart.crease_threshold = 0.0

# ---- collection membership
col_collection.objects.link(ob_cube)

# ---- scene / render settings (as saved in the file)
scene.frame_start = 1; scene.frame_end = 250; scene.frame_set(1)
scene.render.engine = 'BLENDER_EEVEE_NEXT'
scene.cycles.sampling_pattern = 'TABULATED_SOBOL'
scene.cycles.use_light_tree = False
scene.view_settings.view_transform = 'Filmic'
bpy.context.view_layer.update()

# ---- added for rendering (the .blend has no active camera and no usable light): camera, sun
cam_auto = bpy.data.cameras.new('AutoCamera')
cam_auto.lens = 50.0
cam_auto.sensor_width = 36.0
cam_auto.clip_end = 1000.0
ob_auto_camera = bpy.data.objects.new('AutoCamera', cam_auto)
scene.collection.objects.link(ob_auto_camera)
ob_auto_camera.location = (4.25116, -4.99087, 5.76143)
ob_auto_camera.rotation_euler = (1.09748, -7.21219e-08, 0.694738)
scene.camera = ob_auto_camera
light_auto_sun = bpy.data.lights.new('AutoSun', 'SUN')
light_auto_sun.energy = 3.0
light_auto_sun.angle = 0.0523599
ob_auto_sun = bpy.data.objects.new('AutoSun', light_auto_sun)
scene.collection.objects.link(ob_auto_sun)
ob_auto_sun.rotation_euler = (0.872665, 0.174533, 0.523599)
bpy.context.view_layer.update()
